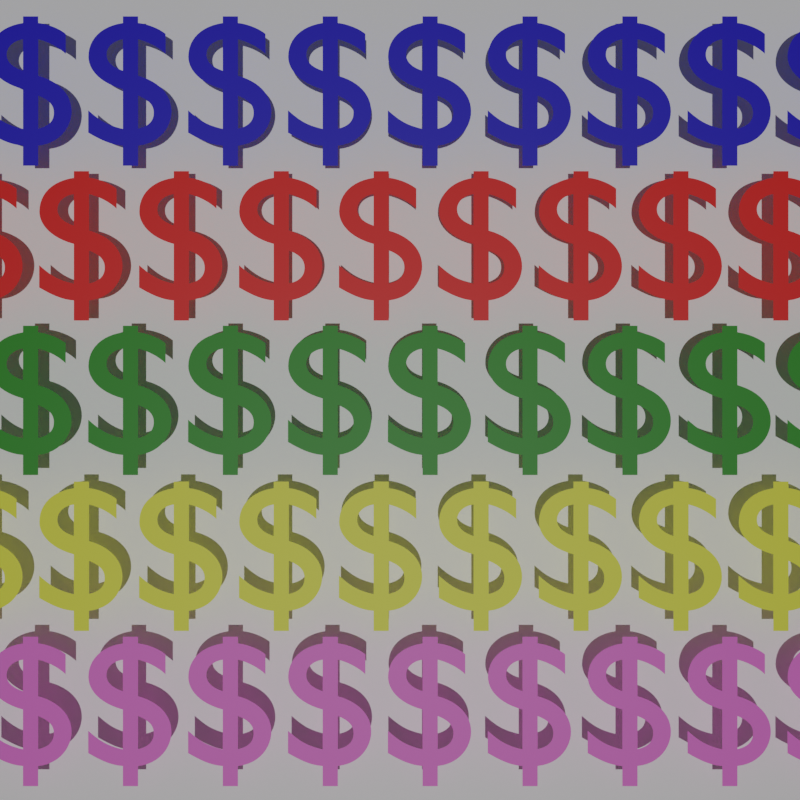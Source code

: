 # Source: money.blend  (saved by Blender 2.82.7; exported with 4.5.12 LTS)
import bpy
from mathutils import Matrix  # noqa: F401  (used for matrix-valued properties, if any)

bpy.ops.wm.read_factory_settings(use_empty=True)
scene = bpy.context.scene
scene.name = 'Scene'

# ---- collections
col_collection = bpy.data.collections.new('Collection'); scene.collection.children.link(col_collection)

# ---- materials (node trees are filled in below, after node groups)
mat_material_006 = bpy.data.materials.new('Material.006')
mat_material_006.use_transparent_shadow = False
mat_material_001 = bpy.data.materials.new('Material.001')
mat_material_001.use_transparent_shadow = False
mat_material_002 = bpy.data.materials.new('Material.002')
mat_material_002.use_transparent_shadow = False
mat_material_005 = bpy.data.materials.new('Material.005')
mat_material_005.use_transparent_shadow = False
mat_material_003 = bpy.data.materials.new('Material.003')
mat_material_003.use_transparent_shadow = False
mat_material_004 = bpy.data.materials.new('Material.004')
mat_material_004.use_transparent_shadow = False

# ---- material node trees
mat_material_006.use_nodes = True; mat_material_006.node_tree.nodes.clear()
_N = mat_material_006.node_tree.nodes; _L = mat_material_006.node_tree.links
n0 = _N.new('ShaderNodeOutputMaterial'); n0.name = 'Material Output'; n0.location = (300, 300)
n1 = _N.new('ShaderNodeBsdfPrincipled'); n1.name = 'Principled BSDF'; n1.location = (10, 300)
n1.distribution = 'GGX'
n1.subsurface_method = 'BURLEY'
n1.inputs[0].default_value = (1.0, 1.0, 1.0, 1.0)
n1.inputs[3].default_value = 1.45
n1.inputs[27].default_value = (0.0, 0.0, 0.0, 1.0)
n1.inputs[28].default_value = 1.0
_L.new(n1.outputs[0], n0.inputs[0])
n0.is_active_output = True
mat_material_001.use_nodes = True; mat_material_001.node_tree.nodes.clear()
_N = mat_material_001.node_tree.nodes; _L = mat_material_001.node_tree.links
n0 = _N.new('ShaderNodeOutputMaterial'); n0.name = 'Material Output'; n0.location = (300, 300)
n1 = _N.new('ShaderNodeBsdfPrincipled'); n1.name = 'Principled BSDF'; n1.location = (10, 300)
n1.distribution = 'GGX'
n1.subsurface_method = 'BURLEY'
n1.inputs[0].default_value = (0.01209, 0.281, 0.0, 1.0)
n1.inputs[3].default_value = 1.45
n1.inputs[27].default_value = (0.0, 0.0, 0.0, 1.0)
n1.inputs[28].default_value = 1.0
_L.new(n1.outputs[0], n0.inputs[0])
n0.is_active_output = True
mat_material_002.use_nodes = True; mat_material_002.node_tree.nodes.clear()
_N = mat_material_002.node_tree.nodes; _L = mat_material_002.node_tree.links
n0 = _N.new('ShaderNodeOutputMaterial'); n0.name = 'Material Output'; n0.location = (300, 300)
n1 = _N.new('ShaderNodeBsdfPrincipled'); n1.name = 'Principled BSDF'; n1.location = (10, 300)
n1.distribution = 'GGX'
n1.subsurface_method = 'BURLEY'
n1.inputs[0].default_value = (0.9822, 1.0, 0.05737, 1.0)
n1.inputs[3].default_value = 1.45
n1.inputs[27].default_value = (0.0, 0.0, 0.0, 1.0)
n1.inputs[28].default_value = 1.0
_L.new(n1.outputs[0], n0.inputs[0])
n0.is_active_output = True
mat_material_005.use_nodes = True; mat_material_005.node_tree.nodes.clear()
_N = mat_material_005.node_tree.nodes; _L = mat_material_005.node_tree.links
n0 = _N.new('ShaderNodeOutputMaterial'); n0.name = 'Material Output'; n0.location = (300, 300)
n1 = _N.new('ShaderNodeBsdfPrincipled'); n1.name = 'Principled BSDF'; n1.location = (10, 300)
n1.distribution = 'GGX'
n1.subsurface_method = 'BURLEY'
n1.inputs[0].default_value = (1.0, 0.1722, 0.7854, 1.0)
n1.inputs[3].default_value = 1.45
n1.inputs[27].default_value = (0.0, 0.0, 0.0, 1.0)
n1.inputs[28].default_value = 1.0
_L.new(n1.outputs[0], n0.inputs[0])
n0.is_active_output = True
mat_material_003.use_nodes = True; mat_material_003.node_tree.nodes.clear()
_N = mat_material_003.node_tree.nodes; _L = mat_material_003.node_tree.links
n0 = _N.new('ShaderNodeOutputMaterial'); n0.name = 'Material Output'; n0.location = (300, 300)
n1 = _N.new('ShaderNodeBsdfPrincipled'); n1.name = 'Principled BSDF'; n1.location = (10, 300)
n1.distribution = 'GGX'
n1.subsurface_method = 'BURLEY'
n1.inputs[0].default_value = (1.0, 0.002808, 0.0, 1.0)
n1.inputs[3].default_value = 1.45
n1.inputs[27].default_value = (0.0, 0.0, 0.0, 1.0)
n1.inputs[28].default_value = 1.0
_L.new(n1.outputs[0], n0.inputs[0])
n0.is_active_output = True
mat_material_004.use_nodes = True; mat_material_004.node_tree.nodes.clear()
_N = mat_material_004.node_tree.nodes; _L = mat_material_004.node_tree.links
n0 = _N.new('ShaderNodeOutputMaterial'); n0.name = 'Material Output'; n0.location = (300, 300)
n1 = _N.new('ShaderNodeBsdfPrincipled'); n1.name = 'Principled BSDF'; n1.location = (10, 300)
n1.distribution = 'GGX'
n1.subsurface_method = 'BURLEY'
n1.inputs[0].default_value = (0.007137, 0.0, 0.6383, 1.0)
n1.inputs[3].default_value = 1.45
n1.inputs[27].default_value = (0.0, 0.0, 0.0, 1.0)
n1.inputs[28].default_value = 1.0
_L.new(n1.outputs[0], n0.inputs[0])
n0.is_active_output = True

# ---- world
world_world = bpy.data.worlds.new('World'); scene.world = world_world
world_world.use_nodes = True; world_world.node_tree.nodes.clear()
_N = world_world.node_tree.nodes; _L = world_world.node_tree.links
n0 = _N.new('ShaderNodeOutputWorld'); n0.name = 'World Output'; n0.location = (300, 300)
n1 = _N.new('ShaderNodeBackground'); n1.name = 'Background'; n1.location = (10, 300)
n1.inputs[0].default_value = (0.05088, 0.05088, 0.05088, 1.0)
_L.new(n1.outputs[0], n0.inputs[0])
n0.is_active_output = True
world_world.color = (0.05088, 0.05088, 0.05088)
world_world.use_sun_shadow = False
world_world.sun_shadow_jitter_overblur = 0.0

# ---- cameras
cam_camera_001 = bpy.data.cameras.new('Camera.001')

# ---- lights
light_sun = bpy.data.lights.new('Sun', 'SUN')
light_sun.transmission_factor = 0.0
light_sun.energy = 1.0
light_sun.shadow_soft_size = 0.125

# ---- meshes
me_plane = bpy.data.meshes.new('Plane')
me_plane.from_pydata([(-1.0, -1.0, 0.0), (1.0, -1.0, 0.0), (-1.0, 1.0, 0.0), (1.0, 1.0, 0.0)], [], [(0, 1, 3, 2)])
_uv = me_plane.uv_layers.new(name='UVMap')
_uv.uv.foreach_set('vector', [0.0, 0.0, 1.0, 0.0, 1.0, 1.0, 0.0, 1.0])
me_plane.materials.append(mat_material_006)
me_plane.use_remesh_fix_poles = True
me_plane.use_remesh_preserve_attributes = False
me_plane.use_mirror_vertex_groups = False
me_plane.update()
me_text = bpy.data.meshes.new('Text')
me_text.from_pydata([(0.1941, 0.2698, 0.0), (0.1843, 0.2774, 0.0), (0.1734, 0.2847, 0.0), (0.1616, 0.2916, 0.0), (0.149, 0.298, 0.0), (0.136, 0.304, 0.0), (0.1226, 0.3094, 0.0), (0.1091, 0.3143, 0.0), (0.09552, 0.3186, 0.0), (0.08218, 0.3223, 0.0), (0.06921, 0.3252, 0.0), (0.05679, 0.3274, 0.0), (0.04511, 0.3288, 0.0), (0.04511, 0.3648, 0.0), (-0.03689, 0.3648, 0.0), (-0.03689, 0.3288, 0.0), (-0.06493, 0.3235, 0.0), (-0.09101, 0.3161, 0.0), (-0.115, 0.3067, 0.0), (-0.1369, 0.2954, 0.0), (-0.1566, 0.2822, 0.0), (-0.1739, 0.2673, 0.0), (-0.1888, 0.2508, 0.0), (-0.2012, 0.2326, 0.0), (-0.211, 0.2129, 0.0), (-0.2181, 0.1919, 0.0), (-0.2224, 0.1695, 0.0), (-0.2239, 0.1458, 0.0), (-0.2227, 0.129, 0.0), (-0.2189, 0.112, 0.0), (-0.2127, 0.095, 0.0), (-0.2038, 0.07823, 0.0), (-0.1924, 0.06183, 0.0), (-0.1784, 0.04595, 0.0), (-0.1617, 0.03076, 0.0), (-0.1423, 0.01642, 0.0), (-0.1201, 0.003089, 0.0), (-0.09518, -0.009061, 0.0), (-0.06745, -0.01987, 0.0), (-0.03689, -0.02918, 0.0), (-0.03689, -0.2452, 0.0), (-0.05743, -0.2401, 0.0), (-0.07623, -0.2347, 0.0), (-0.09354, -0.229, 0.0), (-0.1096, -0.2228, 0.0), (-0.1247, -0.216, 0.0), (-0.1391, -0.2086, 0.0), (-0.1531, -0.2003, 0.0), (-0.1668, -0.1913, 0.0), (-0.1806, -0.1812, 0.0), (-0.1947, -0.1701, 0.0), (-0.2094, -0.1578, 0.0), (-0.2249, -0.1442, 0.0), (-0.2249, -0.2652, 0.0), (-0.2094, -0.274, 0.0), (-0.1941, -0.2826, 0.0), (-0.1788, -0.2907, 0.0), (-0.1635, -0.2984, 0.0), (-0.1482, -0.3056, 0.0), (-0.1328, -0.3122, 0.0), (-0.1173, -0.3181, 0.0), (-0.1016, -0.3233, 0.0), (-0.08581, -0.3276, 0.0), (-0.06977, -0.3311, 0.0), (-0.05347, -0.3336, 0.0), (-0.03689, -0.3352, 0.0), (-0.03689, -0.4442, 0.0), (0.04511, -0.4442, 0.0), (0.04511, -0.3352, 0.0), (0.07451, -0.3303, 0.0), (0.1012, -0.3224, 0.0), (0.1253, -0.3118, 0.0), (0.1467, -0.2988, 0.0), (0.1655, -0.2838, 0.0), (0.1817, -0.2671, 0.0), (0.1954, -0.249, 0.0), (0.2065, -0.2299, 0.0), (0.2151, -0.2102, 0.0), (0.2212, -0.1901, 0.0), (0.2249, -0.17, 0.0), (0.2261, -0.1502, 0.0), (0.2247, -0.1281, 0.0), (0.2206, -0.1068, 0.0), (0.2139, -0.08641, 0.0), (0.2045, -0.06703, 0.0), (0.1927, -0.04872, 0.0), (0.1784, -0.03155, 0.0), (0.1617, -0.01562, 0.0), (0.1427, -0.0009914, 0.0), (0.1215, 0.01225, 0.0), (0.09811, 0.02401, 0.0), (0.07262, 0.03423, 0.0), (0.04511, 0.04282, 0.0), (0.04511, 0.2408, 0.0), (0.0583, 0.2374, 0.0), (0.07178, 0.2332, 0.0), (0.08541, 0.2283, 0.0), (0.09908, 0.2228, 0.0), (0.1126, 0.2166, 0.0), (0.126, 0.2099, 0.0), (0.139, 0.2028, 0.0), (0.1515, 0.1952, 0.0), (0.1634, 0.1872, 0.0), (0.1745, 0.179, 0.0), (0.1848, 0.1705, 0.0), (0.1941, 0.1618, 0.0), (-0.03689, 0.06982, 0.0), (-0.05166, 0.07524, 0.0), (-0.06501, 0.081, 0.0), (-0.07695, 0.0871, 0.0), (-0.08751, 0.09356, 0.0), (-0.09673, 0.1004, 0.0), (-0.1046, 0.1076, 0.0), (-0.1112, 0.1151, 0.0), (-0.1166, 0.1231, 0.0), (-0.1207, 0.1314, 0.0), (-0.1236, 0.1401, 0.0), (-0.1253, 0.1493, 0.0), (-0.1259, 0.1588, 0.0), (-0.1251, 0.1689, 0.0), (-0.1229, 0.1786, 0.0), (-0.1193, 0.1879, 0.0), (-0.1144, 0.1967, 0.0), (-0.1082, 0.205, 0.0), (-0.1009, 0.2126, 0.0), (-0.09248, 0.2195, 0.0), (-0.08307, 0.2256, 0.0), (-0.07273, 0.2308, 0.0), (-0.06153, 0.2352, 0.0), (-0.04956, 0.2385, 0.0), (-0.03689, 0.2408, 0.0), (0.04511, -0.06418, 0.0), (0.05981, -0.07049, 0.0), (0.07294, -0.07697, 0.0), (0.08455, -0.08365, 0.0), (0.09471, -0.09055, 0.0), (0.1035, -0.09771, 0.0), (0.1109, -0.1052, 0.0), (0.117, -0.113, 0.0), (0.1219, -0.1211, 0.0), (0.1256, -0.1297, 0.0), (0.1281, -0.1387, 0.0), (0.1296, -0.1482, 0.0), (0.1301, -0.1582, 0.0), (0.1295, -0.1691, 0.0), (0.1277, -0.1793, 0.0), (0.1247, -0.1888, 0.0), (0.1205, -0.1976, 0.0), (0.1152, -0.2057, 0.0), (0.1086, -0.2132, 0.0), (0.1009, -0.22, 0.0), (0.09204, -0.2261, 0.0), (0.08202, -0.2316, 0.0), (0.07086, -0.2364, 0.0), (0.05855, -0.2406, 0.0), (0.04511, -0.2442, 0.0)], [], [(15, 13, 14), (15, 12, 13), (16, 12, 15), (16, 11, 12), (16, 10, 11), (16, 9, 10), (17, 9, 16), (17, 8, 9), (17, 7, 8), (18, 7, 17), (18, 6, 7), (18, 5, 6), (19, 5, 18), (19, 4, 5), (19, 3, 4), (20, 3, 19), (20, 2, 3), (20, 1, 2), (21, 1, 20), (21, 0, 1), (21, 93, 0), (93, 94, 0), (94, 95, 0), (95, 96, 0), (96, 97, 0), (97, 98, 0), (98, 99, 0), (99, 100, 0), (100, 101, 0), (101, 102, 0), (102, 103, 0), (103, 104, 0), (104, 105, 0), (22, 93, 21), (23, 130, 22), (130, 93, 22), (23, 129, 130), (106, 93, 130), (106, 92, 93), (23, 128, 129), (23, 127, 128), (24, 127, 23), (24, 126, 127), (24, 125, 126), (24, 124, 125), (25, 124, 24), (25, 123, 124), (25, 122, 123), (25, 121, 122), (26, 121, 25), (26, 120, 121), (26, 119, 120), (27, 119, 26), (27, 118, 119), (27, 117, 118), (27, 116, 117), (28, 116, 27), (28, 115, 116), (28, 114, 115), (29, 114, 28), (29, 113, 114), (29, 112, 113), (30, 112, 29), (30, 111, 112), (30, 110, 111), (31, 110, 30), (31, 109, 110), (31, 108, 109), (31, 107, 108), (32, 107, 31), (32, 106, 107), (32, 92, 106), (33, 92, 32), (34, 92, 33), (34, 91, 92), (34, 90, 91), (35, 90, 34), (35, 89, 90), (36, 89, 35), (36, 88, 89), (37, 88, 36), (37, 87, 88), (38, 87, 37), (38, 86, 87), (39, 86, 38), (40, 131, 39), (131, 86, 39), (131, 85, 86), (131, 84, 85), (40, 155, 131), (132, 84, 131), (132, 83, 84), (133, 83, 132), (134, 83, 133), (135, 83, 134), (135, 82, 83), (136, 82, 135), (137, 82, 136), (138, 82, 137), (138, 81, 82), (139, 81, 138), (140, 81, 139), (140, 80, 81), (141, 80, 140), (142, 80, 141), (53, 51, 52), (143, 80, 142), (143, 79, 80), (53, 50, 51), (144, 79, 143), (145, 79, 144), (145, 78, 79), (53, 49, 50), (146, 78, 145), (53, 48, 49), (147, 78, 146), (147, 77, 78), (53, 47, 48), (148, 77, 147), (53, 46, 47), (149, 77, 148), (53, 45, 46), (149, 76, 77), (150, 76, 149), (53, 44, 45), (151, 76, 150), (53, 43, 44), (152, 76, 151), (53, 42, 43), (152, 75, 76), (153, 75, 152), (53, 41, 42), (154, 75, 153), (53, 40, 41), (155, 75, 154), (40, 75, 155), (53, 75, 40), (53, 74, 75), (54, 74, 53), (54, 73, 74), (55, 73, 54), (56, 73, 55), (56, 72, 73), (57, 72, 56), (58, 72, 57), (58, 71, 72), (59, 71, 58), (59, 70, 71), (60, 70, 59), (61, 70, 60), (61, 69, 70), (62, 69, 61), (63, 69, 62), (63, 68, 69), (64, 68, 63), (65, 68, 64), (66, 68, 65), (66, 67, 68)])
_uv = me_text.uv_layers.new(name='UVMap')
_uv.uv.foreach_set('vector', [0.09677, 0.0, 0.08387, 0.0, 0.09032, 0.0, 0.09677, 0.0, 0.07742, 0.0, 0.08387, 0.0, 0.1032, 0.0, 0.07742, 0.0, 0.09677, 0.0, 0.1032, 0.0, 0.07097, 0.0, 0.07742, 0.0, 0.1032, 0.0, 0.06452, 0.0, 0.07097, 0.0, 0.1032, 0.0, 0.05806, 0.0, 0.06452, 0.0, 0.1097, 0.0, 0.05806, 0.0, 0.1032, 0.0, 0.1097, 0.0, 0.05161, 0.0, 0.05806, 0.0, 0.1097, 0.0, 0.04516, 0.0, 0.05161, 0.0, 0.1161, 0.0, 0.04516, 0.0, 0.1097, 0.0, 0.1161, 0.0, 0.03871, 0.0, 0.04516, 0.0, 0.1161, 0.0, 0.03226, 0.0, 0.03871, 0.0, 0.1226, 0.0, 0.03226, 0.0, 0.1161, 0.0, 0.1226, 0.0, 0.02581, 0.0, 0.03226, 0.0, 0.1226, 0.0, 0.01935, 0.0, 0.02581, 0.0, 0.129, 0.0, 0.01935, 0.0, 0.1226, 0.0, 0.129, 0.0, 0.0129, 0.0, 0.01935, 0.0, 0.129, 0.0, 0.006452, 0.0, 0.0129, 0.0, 0.1355, 0.0, 0.006452, 0.0, 0.129, 0.0, 0.1355, 0.0, 0.0, 0.0, 0.006452, 0.0, 0.1355, 0.0, 0.6, 0.0, 0.0, 0.0, 0.6, 0.0, 0.6065, 0.0, 0.0, 0.0, 0.6065, 0.0, 0.6129, 0.0, 0.0, 0.0, 0.6129, 0.0, 0.6194, 0.0, 0.0, 0.0, 0.6194, 0.0, 0.6258, 0.0, 0.0, 0.0, 0.6258, 0.0, 0.6323, 0.0, 0.0, 0.0, 0.6323, 0.0, 0.6387, 0.0, 0.0, 0.0, 0.6387, 0.0, 0.6452, 0.0, 0.0, 0.0, 0.6452, 0.0, 0.6516, 0.0, 0.0, 0.0, 0.6516, 0.0, 0.6581, 0.0, 0.0, 0.0, 0.6581, 0.0, 0.6645, 0.0, 0.0, 0.0, 0.6645, 0.0, 0.671, 0.0, 0.0, 0.0, 0.671, 0.0, 0.6774, 0.0, 0.0, 0.0, 0.1419, 0.0, 0.6, 0.0, 0.1355, 0.0, 0.1484, 0.0, 0.8387, 0.0, 0.1419, 0.0, 0.8387, 0.0, 0.6, 0.0, 0.1419, 0.0, 0.1484, 0.0, 0.8323, 0.0, 0.8387, 0.0, 0.6839, 0.0, 0.6, 0.0, 0.8387, 0.0, 0.6839, 0.0, 0.5935, 0.0, 0.6, 0.0, 0.1484, 0.0, 0.8258, 0.0, 0.8323, 0.0, 0.1484, 0.0, 0.8194, 0.0, 0.8258, 0.0, 0.1548, 0.0, 0.8194, 0.0, 0.1484, 0.0, 0.1548, 0.0, 0.8129, 0.0, 0.8194, 0.0, 0.1548, 0.0, 0.8065, 0.0, 0.8129, 0.0, 0.1548, 0.0, 0.8, 0.0, 0.8065, 0.0, 0.1613, 0.0, 0.8, 0.0, 0.1548, 0.0, 0.1613, 0.0, 0.7935, 0.0, 0.8, 0.0, 0.1613, 0.0, 0.7871, 0.0, 0.7935, 0.0, 0.1613, 0.0, 0.7806, 0.0, 0.7871, 0.0, 0.1677, 0.0, 0.7806, 0.0, 0.1613, 0.0, 0.1677, 0.0, 0.7742, 0.0, 0.7806, 0.0, 0.1677, 0.0, 0.7677, 0.0, 0.7742, 0.0, 0.1742, 0.0, 0.7677, 0.0, 0.1677, 0.0, 0.1742, 0.0, 0.7613, 0.0, 0.7677, 0.0, 0.1742, 0.0, 0.7548, 0.0, 0.7613, 0.0, 0.1742, 0.0, 0.7484, 0.0, 0.7548, 0.0, 0.1806, 0.0, 0.7484, 0.0, 0.1742, 0.0, 0.1806, 0.0, 0.7419, 0.0, 0.7484, 0.0, 0.1806, 0.0, 0.7355, 0.0, 0.7419, 0.0, 0.1871, 0.0, 0.7355, 0.0, 0.1806, 0.0, 0.1871, 0.0, 0.729, 0.0, 0.7355, 0.0, 0.1871, 0.0, 0.7226, 0.0, 0.729, 0.0, 0.1935, 0.0, 0.7226, 0.0, 0.1871, 0.0, 0.1935, 0.0, 0.7161, 0.0, 0.7226, 0.0, 0.1935, 0.0, 0.7097, 0.0, 0.7161, 0.0, 0.2, 0.0, 0.7097, 0.0, 0.1935, 0.0, 0.2, 0.0, 0.7032, 0.0, 0.7097, 0.0, 0.2, 0.0, 0.6968, 0.0, 0.7032, 0.0, 0.2, 0.0, 0.6903, 0.0, 0.6968, 0.0, 0.2065, 0.0, 0.6903, 0.0, 0.2, 0.0, 0.2065, 0.0, 0.6839, 0.0, 0.6903, 0.0, 0.2065, 0.0, 0.5935, 0.0, 0.6839, 0.0, 0.2129, 0.0, 0.5935, 0.0, 0.2065, 0.0, 0.2194, 0.0, 0.5935, 0.0, 0.2129, 0.0, 0.2194, 0.0, 0.5871, 0.0, 0.5935, 0.0, 0.2194, 0.0, 0.5806, 0.0, 0.5871, 0.0, 0.2258, 0.0, 0.5806, 0.0, 0.2194, 0.0, 0.2258, 0.0, 0.5742, 0.0, 0.5806, 0.0, 0.2323, 0.0, 0.5742, 0.0, 0.2258, 0.0, 0.2323, 0.0, 0.5677, 0.0, 0.5742, 0.0, 0.2387, 0.0, 0.5677, 0.0, 0.2323, 0.0, 0.2387, 0.0, 0.5613, 0.0, 0.5677, 0.0, 0.2452, 0.0, 0.5613, 0.0, 0.2387, 0.0, 0.2452, 0.0, 0.5548, 0.0, 0.5613, 0.0, 0.2516, 0.0, 0.5548, 0.0, 0.2452, 0.0, 0.2581, 0.0, 0.8452, 0.0, 0.2516, 0.0, 0.8452, 0.0, 0.5548, 0.0, 0.2516, 0.0, 0.8452, 0.0, 0.5484, 0.0, 0.5548, 0.0, 0.8452, 0.0, 0.5419, 0.0, 0.5484, 0.0, 0.2581, 0.0, 1.0, 0.0, 0.8452, 0.0, 0.8516, 0.0, 0.5419, 0.0, 0.8452, 0.0, 0.8516, 0.0, 0.5355, 0.0, 0.5419, 0.0, 0.8581, 0.0, 0.5355, 0.0, 0.8516, 0.0, 0.8645, 0.0, 0.5355, 0.0, 0.8581, 0.0, 0.871, 0.0, 0.5355, 0.0, 0.8645, 0.0, 0.871, 0.0, 0.529, 0.0, 0.5355, 0.0, 0.8774, 0.0, 0.529, 0.0, 0.871, 0.0, 0.8839, 0.0, 0.529, 0.0, 0.8774, 0.0, 0.8903, 0.0, 0.529, 0.0, 0.8839, 0.0, 0.8903, 0.0, 0.5226, 0.0, 0.529, 0.0, 0.8968, 0.0, 0.5226, 0.0, 0.8903, 0.0, 0.9032, 0.0, 0.5226, 0.0, 0.8968, 0.0, 0.9032, 0.0, 0.5161, 0.0, 0.5226, 0.0, 0.9097, 0.0, 0.5161, 0.0, 0.9032, 0.0, 0.9161, 0.0, 0.5161, 0.0, 0.9097, 0.0, 0.3419, 0.0, 0.329, 0.0, 0.3355, 0.0, 0.9226, 0.0, 0.5161, 0.0, 0.9161, 0.0, 0.9226, 0.0, 0.5097, 0.0, 0.5161, 0.0, 0.3419, 0.0, 0.3226, 0.0, 0.329, 0.0, 0.929, 0.0, 0.5097, 0.0, 0.9226, 0.0, 0.9355, 0.0, 0.5097, 0.0, 0.929, 0.0, 0.9355, 0.0, 0.5032, 0.0, 0.5097, 0.0, 0.3419, 0.0, 0.3161, 0.0, 0.3226, 0.0, 0.9419, 0.0, 0.5032, 0.0, 0.9355, 0.0, 0.3419, 0.0, 0.3097, 0.0, 0.3161, 0.0, 0.9484, 0.0, 0.5032, 0.0, 0.9419, 0.0, 0.9484, 0.0, 0.4968, 0.0, 0.5032, 0.0, 0.3419, 0.0, 0.3032, 0.0, 0.3097, 0.0, 0.9548, 0.0, 0.4968, 0.0, 0.9484, 0.0, 0.3419, 0.0, 0.2968, 0.0, 0.3032, 0.0, 0.9613, 0.0, 0.4968, 0.0, 0.9548, 0.0, 0.3419, 0.0, 0.2903, 0.0, 0.2968, 0.0, 0.9613, 0.0, 0.4903, 0.0, 0.4968, 0.0, 0.9677, 0.0, 0.4903, 0.0, 0.9613, 0.0, 0.3419, 0.0, 0.2839, 0.0, 0.2903, 0.0, 0.9742, 0.0, 0.4903, 0.0, 0.9677, 0.0, 0.3419, 0.0, 0.2774, 0.0, 0.2839, 0.0, 0.9806, 0.0, 0.4903, 0.0, 0.9742, 0.0, 0.3419, 0.0, 0.271, 0.0, 0.2774, 0.0, 0.9806, 0.0, 0.4839, 0.0, 0.4903, 0.0, 0.9871, 0.0, 0.4839, 0.0, 0.9806, 0.0, 0.3419, 0.0, 0.2645, 0.0, 0.271, 0.0, 0.9935, 0.0, 0.4839, 0.0, 0.9871, 0.0, 0.3419, 0.0, 0.2581, 0.0, 0.2645, 0.0, 1.0, 0.0, 0.4839, 0.0, 0.9935, 0.0, 0.2581, 0.0, 0.4839, 0.0, 1.0, 0.0, 0.3419, 0.0, 0.4839, 0.0, 0.2581, 0.0, 0.3419, 0.0, 0.4774, 0.0, 0.4839, 0.0, 0.3484, 0.0, 0.4774, 0.0, 0.3419, 0.0, 0.3484, 0.0, 0.471, 0.0, 0.4774, 0.0, 0.3548, 0.0, 0.471, 0.0, 0.3484, 0.0, 0.3613, 0.0, 0.471, 0.0, 0.3548, 0.0, 0.3613, 0.0, 0.4645, 0.0, 0.471, 0.0, 0.3677, 0.0, 0.4645, 0.0, 0.3613, 0.0, 0.3742, 0.0, 0.4645, 0.0, 0.3677, 0.0, 0.3742, 0.0, 0.4581, 0.0, 0.4645, 0.0, 0.3806, 0.0, 0.4581, 0.0, 0.3742, 0.0, 0.3806, 0.0, 0.4516, 0.0, 0.4581, 0.0, 0.3871, 0.0, 0.4516, 0.0, 0.3806, 0.0, 0.3935, 0.0, 0.4516, 0.0, 0.3871, 0.0, 0.3935, 0.0, 0.4452, 0.0, 0.4516, 0.0, 0.4, 0.0, 0.4452, 0.0, 0.3935, 0.0, 0.4065, 0.0, 0.4452, 0.0, 0.4, 0.0, 0.4065, 0.0, 0.4387, 0.0, 0.4452, 0.0, 0.4129, 0.0, 0.4387, 0.0, 0.4065, 0.0, 0.4194, 0.0, 0.4387, 0.0, 0.4129, 0.0, 0.4258, 0.0, 0.4387, 0.0, 0.4194, 0.0, 0.4258, 0.0, 0.4323, 0.0, 0.4387, 0.0])
me_text.materials.append(mat_material_001)
me_text.use_remesh_fix_poles = True
me_text.use_remesh_preserve_attributes = False
me_text.use_mirror_vertex_groups = False
me_text.update()
me_text_001 = bpy.data.meshes.new('Text.001')
me_text_001.from_pydata([(0.1941, 0.2698, 0.0), (0.1843, 0.2774, 0.0), (0.1734, 0.2847, 0.0), (0.1616, 0.2916, 0.0), (0.149, 0.298, 0.0), (0.136, 0.304, 0.0), (0.1226, 0.3094, 0.0), (0.1091, 0.3143, 0.0), (0.09552, 0.3186, 0.0), (0.08218, 0.3223, 0.0), (0.06921, 0.3252, 0.0), (0.05679, 0.3274, 0.0), (0.04511, 0.3288, 0.0), (0.04511, 0.3648, 0.0), (-0.03689, 0.3648, 0.0), (-0.03689, 0.3288, 0.0), (-0.06493, 0.3235, 0.0), (-0.09101, 0.3161, 0.0), (-0.115, 0.3067, 0.0), (-0.1369, 0.2954, 0.0), (-0.1566, 0.2822, 0.0), (-0.1739, 0.2673, 0.0), (-0.1888, 0.2508, 0.0), (-0.2012, 0.2326, 0.0), (-0.211, 0.2129, 0.0), (-0.2181, 0.1919, 0.0), (-0.2224, 0.1695, 0.0), (-0.2239, 0.1458, 0.0), (-0.2227, 0.129, 0.0), (-0.2189, 0.112, 0.0), (-0.2127, 0.095, 0.0), (-0.2038, 0.07823, 0.0), (-0.1924, 0.06183, 0.0), (-0.1784, 0.04595, 0.0), (-0.1617, 0.03076, 0.0), (-0.1423, 0.01642, 0.0), (-0.1201, 0.003089, 0.0), (-0.09518, -0.009061, 0.0), (-0.06745, -0.01987, 0.0), (-0.03689, -0.02918, 0.0), (-0.03689, -0.2452, 0.0), (-0.05743, -0.2401, 0.0), (-0.07623, -0.2347, 0.0), (-0.09354, -0.229, 0.0), (-0.1096, -0.2228, 0.0), (-0.1247, -0.216, 0.0), (-0.1391, -0.2086, 0.0), (-0.1531, -0.2003, 0.0), (-0.1668, -0.1913, 0.0), (-0.1806, -0.1812, 0.0), (-0.1947, -0.1701, 0.0), (-0.2094, -0.1578, 0.0), (-0.2249, -0.1442, 0.0), (-0.2249, -0.2652, 0.0), (-0.2094, -0.274, 0.0), (-0.1941, -0.2826, 0.0), (-0.1788, -0.2907, 0.0), (-0.1635, -0.2984, 0.0), (-0.1482, -0.3056, 0.0), (-0.1328, -0.3122, 0.0), (-0.1173, -0.3181, 0.0), (-0.1016, -0.3233, 0.0), (-0.08581, -0.3276, 0.0), (-0.06977, -0.3311, 0.0), (-0.05347, -0.3336, 0.0), (-0.03689, -0.3352, 0.0), (-0.03689, -0.4442, 0.0), (0.04511, -0.4442, 0.0), (0.04511, -0.3352, 0.0), (0.07451, -0.3303, 0.0), (0.1012, -0.3224, 0.0), (0.1253, -0.3118, 0.0), (0.1467, -0.2988, 0.0), (0.1655, -0.2838, 0.0), (0.1817, -0.2671, 0.0), (0.1954, -0.249, 0.0), (0.2065, -0.2299, 0.0), (0.2151, -0.2102, 0.0), (0.2212, -0.1901, 0.0), (0.2249, -0.17, 0.0), (0.2261, -0.1502, 0.0), (0.2247, -0.1281, 0.0), (0.2206, -0.1068, 0.0), (0.2139, -0.08641, 0.0), (0.2045, -0.06703, 0.0), (0.1927, -0.04872, 0.0), (0.1784, -0.03155, 0.0), (0.1617, -0.01562, 0.0), (0.1427, -0.0009914, 0.0), (0.1215, 0.01225, 0.0), (0.09811, 0.02401, 0.0), (0.07262, 0.03423, 0.0), (0.04511, 0.04282, 0.0), (0.04511, 0.2408, 0.0), (0.0583, 0.2374, 0.0), (0.07178, 0.2332, 0.0), (0.08541, 0.2283, 0.0), (0.09908, 0.2228, 0.0), (0.1126, 0.2166, 0.0), (0.126, 0.2099, 0.0), (0.139, 0.2028, 0.0), (0.1515, 0.1952, 0.0), (0.1634, 0.1872, 0.0), (0.1745, 0.179, 0.0), (0.1848, 0.1705, 0.0), (0.1941, 0.1618, 0.0), (-0.03689, 0.06982, 0.0), (-0.05166, 0.07524, 0.0), (-0.06501, 0.081, 0.0), (-0.07695, 0.0871, 0.0), (-0.08751, 0.09356, 0.0), (-0.09673, 0.1004, 0.0), (-0.1046, 0.1076, 0.0), (-0.1112, 0.1151, 0.0), (-0.1166, 0.1231, 0.0), (-0.1207, 0.1314, 0.0), (-0.1236, 0.1401, 0.0), (-0.1253, 0.1493, 0.0), (-0.1259, 0.1588, 0.0), (-0.1251, 0.1689, 0.0), (-0.1229, 0.1786, 0.0), (-0.1193, 0.1879, 0.0), (-0.1144, 0.1967, 0.0), (-0.1082, 0.205, 0.0), (-0.1009, 0.2126, 0.0), (-0.09248, 0.2195, 0.0), (-0.08307, 0.2256, 0.0), (-0.07273, 0.2308, 0.0), (-0.06153, 0.2352, 0.0), (-0.04956, 0.2385, 0.0), (-0.03689, 0.2408, 0.0), (0.04511, -0.06418, 0.0), (0.05981, -0.07049, 0.0), (0.07294, -0.07697, 0.0), (0.08455, -0.08365, 0.0), (0.09471, -0.09055, 0.0), (0.1035, -0.09771, 0.0), (0.1109, -0.1052, 0.0), (0.117, -0.113, 0.0), (0.1219, -0.1211, 0.0), (0.1256, -0.1297, 0.0), (0.1281, -0.1387, 0.0), (0.1296, -0.1482, 0.0), (0.1301, -0.1582, 0.0), (0.1295, -0.1691, 0.0), (0.1277, -0.1793, 0.0), (0.1247, -0.1888, 0.0), (0.1205, -0.1976, 0.0), (0.1152, -0.2057, 0.0), (0.1086, -0.2132, 0.0), (0.1009, -0.22, 0.0), (0.09204, -0.2261, 0.0), (0.08202, -0.2316, 0.0), (0.07086, -0.2364, 0.0), (0.05855, -0.2406, 0.0), (0.04511, -0.2442, 0.0)], [], [(15, 13, 14), (15, 12, 13), (16, 12, 15), (16, 11, 12), (16, 10, 11), (16, 9, 10), (17, 9, 16), (17, 8, 9), (17, 7, 8), (18, 7, 17), (18, 6, 7), (18, 5, 6), (19, 5, 18), (19, 4, 5), (19, 3, 4), (20, 3, 19), (20, 2, 3), (20, 1, 2), (21, 1, 20), (21, 0, 1), (21, 93, 0), (93, 94, 0), (94, 95, 0), (95, 96, 0), (96, 97, 0), (97, 98, 0), (98, 99, 0), (99, 100, 0), (100, 101, 0), (101, 102, 0), (102, 103, 0), (103, 104, 0), (104, 105, 0), (22, 93, 21), (23, 130, 22), (130, 93, 22), (23, 129, 130), (106, 93, 130), (106, 92, 93), (23, 128, 129), (23, 127, 128), (24, 127, 23), (24, 126, 127), (24, 125, 126), (24, 124, 125), (25, 124, 24), (25, 123, 124), (25, 122, 123), (25, 121, 122), (26, 121, 25), (26, 120, 121), (26, 119, 120), (27, 119, 26), (27, 118, 119), (27, 117, 118), (27, 116, 117), (28, 116, 27), (28, 115, 116), (28, 114, 115), (29, 114, 28), (29, 113, 114), (29, 112, 113), (30, 112, 29), (30, 111, 112), (30, 110, 111), (31, 110, 30), (31, 109, 110), (31, 108, 109), (31, 107, 108), (32, 107, 31), (32, 106, 107), (32, 92, 106), (33, 92, 32), (34, 92, 33), (34, 91, 92), (34, 90, 91), (35, 90, 34), (35, 89, 90), (36, 89, 35), (36, 88, 89), (37, 88, 36), (37, 87, 88), (38, 87, 37), (38, 86, 87), (39, 86, 38), (40, 131, 39), (131, 86, 39), (131, 85, 86), (131, 84, 85), (40, 155, 131), (132, 84, 131), (132, 83, 84), (133, 83, 132), (134, 83, 133), (135, 83, 134), (135, 82, 83), (136, 82, 135), (137, 82, 136), (138, 82, 137), (138, 81, 82), (139, 81, 138), (140, 81, 139), (140, 80, 81), (141, 80, 140), (142, 80, 141), (53, 51, 52), (143, 80, 142), (143, 79, 80), (53, 50, 51), (144, 79, 143), (145, 79, 144), (145, 78, 79), (53, 49, 50), (146, 78, 145), (53, 48, 49), (147, 78, 146), (147, 77, 78), (53, 47, 48), (148, 77, 147), (53, 46, 47), (149, 77, 148), (53, 45, 46), (149, 76, 77), (150, 76, 149), (53, 44, 45), (151, 76, 150), (53, 43, 44), (152, 76, 151), (53, 42, 43), (152, 75, 76), (153, 75, 152), (53, 41, 42), (154, 75, 153), (53, 40, 41), (155, 75, 154), (40, 75, 155), (53, 75, 40), (53, 74, 75), (54, 74, 53), (54, 73, 74), (55, 73, 54), (56, 73, 55), (56, 72, 73), (57, 72, 56), (58, 72, 57), (58, 71, 72), (59, 71, 58), (59, 70, 71), (60, 70, 59), (61, 70, 60), (61, 69, 70), (62, 69, 61), (63, 69, 62), (63, 68, 69), (64, 68, 63), (65, 68, 64), (66, 68, 65), (66, 67, 68)])
_uv = me_text_001.uv_layers.new(name='UVMap')
_uv.uv.foreach_set('vector', [0.09677, 0.0, 0.08387, 0.0, 0.09032, 0.0, 0.09677, 0.0, 0.07742, 0.0, 0.08387, 0.0, 0.1032, 0.0, 0.07742, 0.0, 0.09677, 0.0, 0.1032, 0.0, 0.07097, 0.0, 0.07742, 0.0, 0.1032, 0.0, 0.06452, 0.0, 0.07097, 0.0, 0.1032, 0.0, 0.05806, 0.0, 0.06452, 0.0, 0.1097, 0.0, 0.05806, 0.0, 0.1032, 0.0, 0.1097, 0.0, 0.05161, 0.0, 0.05806, 0.0, 0.1097, 0.0, 0.04516, 0.0, 0.05161, 0.0, 0.1161, 0.0, 0.04516, 0.0, 0.1097, 0.0, 0.1161, 0.0, 0.03871, 0.0, 0.04516, 0.0, 0.1161, 0.0, 0.03226, 0.0, 0.03871, 0.0, 0.1226, 0.0, 0.03226, 0.0, 0.1161, 0.0, 0.1226, 0.0, 0.02581, 0.0, 0.03226, 0.0, 0.1226, 0.0, 0.01935, 0.0, 0.02581, 0.0, 0.129, 0.0, 0.01935, 0.0, 0.1226, 0.0, 0.129, 0.0, 0.0129, 0.0, 0.01935, 0.0, 0.129, 0.0, 0.006452, 0.0, 0.0129, 0.0, 0.1355, 0.0, 0.006452, 0.0, 0.129, 0.0, 0.1355, 0.0, 0.0, 0.0, 0.006452, 0.0, 0.1355, 0.0, 0.6, 0.0, 0.0, 0.0, 0.6, 0.0, 0.6065, 0.0, 0.0, 0.0, 0.6065, 0.0, 0.6129, 0.0, 0.0, 0.0, 0.6129, 0.0, 0.6194, 0.0, 0.0, 0.0, 0.6194, 0.0, 0.6258, 0.0, 0.0, 0.0, 0.6258, 0.0, 0.6323, 0.0, 0.0, 0.0, 0.6323, 0.0, 0.6387, 0.0, 0.0, 0.0, 0.6387, 0.0, 0.6452, 0.0, 0.0, 0.0, 0.6452, 0.0, 0.6516, 0.0, 0.0, 0.0, 0.6516, 0.0, 0.6581, 0.0, 0.0, 0.0, 0.6581, 0.0, 0.6645, 0.0, 0.0, 0.0, 0.6645, 0.0, 0.671, 0.0, 0.0, 0.0, 0.671, 0.0, 0.6774, 0.0, 0.0, 0.0, 0.1419, 0.0, 0.6, 0.0, 0.1355, 0.0, 0.1484, 0.0, 0.8387, 0.0, 0.1419, 0.0, 0.8387, 0.0, 0.6, 0.0, 0.1419, 0.0, 0.1484, 0.0, 0.8323, 0.0, 0.8387, 0.0, 0.6839, 0.0, 0.6, 0.0, 0.8387, 0.0, 0.6839, 0.0, 0.5935, 0.0, 0.6, 0.0, 0.1484, 0.0, 0.8258, 0.0, 0.8323, 0.0, 0.1484, 0.0, 0.8194, 0.0, 0.8258, 0.0, 0.1548, 0.0, 0.8194, 0.0, 0.1484, 0.0, 0.1548, 0.0, 0.8129, 0.0, 0.8194, 0.0, 0.1548, 0.0, 0.8065, 0.0, 0.8129, 0.0, 0.1548, 0.0, 0.8, 0.0, 0.8065, 0.0, 0.1613, 0.0, 0.8, 0.0, 0.1548, 0.0, 0.1613, 0.0, 0.7935, 0.0, 0.8, 0.0, 0.1613, 0.0, 0.7871, 0.0, 0.7935, 0.0, 0.1613, 0.0, 0.7806, 0.0, 0.7871, 0.0, 0.1677, 0.0, 0.7806, 0.0, 0.1613, 0.0, 0.1677, 0.0, 0.7742, 0.0, 0.7806, 0.0, 0.1677, 0.0, 0.7677, 0.0, 0.7742, 0.0, 0.1742, 0.0, 0.7677, 0.0, 0.1677, 0.0, 0.1742, 0.0, 0.7613, 0.0, 0.7677, 0.0, 0.1742, 0.0, 0.7548, 0.0, 0.7613, 0.0, 0.1742, 0.0, 0.7484, 0.0, 0.7548, 0.0, 0.1806, 0.0, 0.7484, 0.0, 0.1742, 0.0, 0.1806, 0.0, 0.7419, 0.0, 0.7484, 0.0, 0.1806, 0.0, 0.7355, 0.0, 0.7419, 0.0, 0.1871, 0.0, 0.7355, 0.0, 0.1806, 0.0, 0.1871, 0.0, 0.729, 0.0, 0.7355, 0.0, 0.1871, 0.0, 0.7226, 0.0, 0.729, 0.0, 0.1935, 0.0, 0.7226, 0.0, 0.1871, 0.0, 0.1935, 0.0, 0.7161, 0.0, 0.7226, 0.0, 0.1935, 0.0, 0.7097, 0.0, 0.7161, 0.0, 0.2, 0.0, 0.7097, 0.0, 0.1935, 0.0, 0.2, 0.0, 0.7032, 0.0, 0.7097, 0.0, 0.2, 0.0, 0.6968, 0.0, 0.7032, 0.0, 0.2, 0.0, 0.6903, 0.0, 0.6968, 0.0, 0.2065, 0.0, 0.6903, 0.0, 0.2, 0.0, 0.2065, 0.0, 0.6839, 0.0, 0.6903, 0.0, 0.2065, 0.0, 0.5935, 0.0, 0.6839, 0.0, 0.2129, 0.0, 0.5935, 0.0, 0.2065, 0.0, 0.2194, 0.0, 0.5935, 0.0, 0.2129, 0.0, 0.2194, 0.0, 0.5871, 0.0, 0.5935, 0.0, 0.2194, 0.0, 0.5806, 0.0, 0.5871, 0.0, 0.2258, 0.0, 0.5806, 0.0, 0.2194, 0.0, 0.2258, 0.0, 0.5742, 0.0, 0.5806, 0.0, 0.2323, 0.0, 0.5742, 0.0, 0.2258, 0.0, 0.2323, 0.0, 0.5677, 0.0, 0.5742, 0.0, 0.2387, 0.0, 0.5677, 0.0, 0.2323, 0.0, 0.2387, 0.0, 0.5613, 0.0, 0.5677, 0.0, 0.2452, 0.0, 0.5613, 0.0, 0.2387, 0.0, 0.2452, 0.0, 0.5548, 0.0, 0.5613, 0.0, 0.2516, 0.0, 0.5548, 0.0, 0.2452, 0.0, 0.2581, 0.0, 0.8452, 0.0, 0.2516, 0.0, 0.8452, 0.0, 0.5548, 0.0, 0.2516, 0.0, 0.8452, 0.0, 0.5484, 0.0, 0.5548, 0.0, 0.8452, 0.0, 0.5419, 0.0, 0.5484, 0.0, 0.2581, 0.0, 1.0, 0.0, 0.8452, 0.0, 0.8516, 0.0, 0.5419, 0.0, 0.8452, 0.0, 0.8516, 0.0, 0.5355, 0.0, 0.5419, 0.0, 0.8581, 0.0, 0.5355, 0.0, 0.8516, 0.0, 0.8645, 0.0, 0.5355, 0.0, 0.8581, 0.0, 0.871, 0.0, 0.5355, 0.0, 0.8645, 0.0, 0.871, 0.0, 0.529, 0.0, 0.5355, 0.0, 0.8774, 0.0, 0.529, 0.0, 0.871, 0.0, 0.8839, 0.0, 0.529, 0.0, 0.8774, 0.0, 0.8903, 0.0, 0.529, 0.0, 0.8839, 0.0, 0.8903, 0.0, 0.5226, 0.0, 0.529, 0.0, 0.8968, 0.0, 0.5226, 0.0, 0.8903, 0.0, 0.9032, 0.0, 0.5226, 0.0, 0.8968, 0.0, 0.9032, 0.0, 0.5161, 0.0, 0.5226, 0.0, 0.9097, 0.0, 0.5161, 0.0, 0.9032, 0.0, 0.9161, 0.0, 0.5161, 0.0, 0.9097, 0.0, 0.3419, 0.0, 0.329, 0.0, 0.3355, 0.0, 0.9226, 0.0, 0.5161, 0.0, 0.9161, 0.0, 0.9226, 0.0, 0.5097, 0.0, 0.5161, 0.0, 0.3419, 0.0, 0.3226, 0.0, 0.329, 0.0, 0.929, 0.0, 0.5097, 0.0, 0.9226, 0.0, 0.9355, 0.0, 0.5097, 0.0, 0.929, 0.0, 0.9355, 0.0, 0.5032, 0.0, 0.5097, 0.0, 0.3419, 0.0, 0.3161, 0.0, 0.3226, 0.0, 0.9419, 0.0, 0.5032, 0.0, 0.9355, 0.0, 0.3419, 0.0, 0.3097, 0.0, 0.3161, 0.0, 0.9484, 0.0, 0.5032, 0.0, 0.9419, 0.0, 0.9484, 0.0, 0.4968, 0.0, 0.5032, 0.0, 0.3419, 0.0, 0.3032, 0.0, 0.3097, 0.0, 0.9548, 0.0, 0.4968, 0.0, 0.9484, 0.0, 0.3419, 0.0, 0.2968, 0.0, 0.3032, 0.0, 0.9613, 0.0, 0.4968, 0.0, 0.9548, 0.0, 0.3419, 0.0, 0.2903, 0.0, 0.2968, 0.0, 0.9613, 0.0, 0.4903, 0.0, 0.4968, 0.0, 0.9677, 0.0, 0.4903, 0.0, 0.9613, 0.0, 0.3419, 0.0, 0.2839, 0.0, 0.2903, 0.0, 0.9742, 0.0, 0.4903, 0.0, 0.9677, 0.0, 0.3419, 0.0, 0.2774, 0.0, 0.2839, 0.0, 0.9806, 0.0, 0.4903, 0.0, 0.9742, 0.0, 0.3419, 0.0, 0.271, 0.0, 0.2774, 0.0, 0.9806, 0.0, 0.4839, 0.0, 0.4903, 0.0, 0.9871, 0.0, 0.4839, 0.0, 0.9806, 0.0, 0.3419, 0.0, 0.2645, 0.0, 0.271, 0.0, 0.9935, 0.0, 0.4839, 0.0, 0.9871, 0.0, 0.3419, 0.0, 0.2581, 0.0, 0.2645, 0.0, 1.0, 0.0, 0.4839, 0.0, 0.9935, 0.0, 0.2581, 0.0, 0.4839, 0.0, 1.0, 0.0, 0.3419, 0.0, 0.4839, 0.0, 0.2581, 0.0, 0.3419, 0.0, 0.4774, 0.0, 0.4839, 0.0, 0.3484, 0.0, 0.4774, 0.0, 0.3419, 0.0, 0.3484, 0.0, 0.471, 0.0, 0.4774, 0.0, 0.3548, 0.0, 0.471, 0.0, 0.3484, 0.0, 0.3613, 0.0, 0.471, 0.0, 0.3548, 0.0, 0.3613, 0.0, 0.4645, 0.0, 0.471, 0.0, 0.3677, 0.0, 0.4645, 0.0, 0.3613, 0.0, 0.3742, 0.0, 0.4645, 0.0, 0.3677, 0.0, 0.3742, 0.0, 0.4581, 0.0, 0.4645, 0.0, 0.3806, 0.0, 0.4581, 0.0, 0.3742, 0.0, 0.3806, 0.0, 0.4516, 0.0, 0.4581, 0.0, 0.3871, 0.0, 0.4516, 0.0, 0.3806, 0.0, 0.3935, 0.0, 0.4516, 0.0, 0.3871, 0.0, 0.3935, 0.0, 0.4452, 0.0, 0.4516, 0.0, 0.4, 0.0, 0.4452, 0.0, 0.3935, 0.0, 0.4065, 0.0, 0.4452, 0.0, 0.4, 0.0, 0.4065, 0.0, 0.4387, 0.0, 0.4452, 0.0, 0.4129, 0.0, 0.4387, 0.0, 0.4065, 0.0, 0.4194, 0.0, 0.4387, 0.0, 0.4129, 0.0, 0.4258, 0.0, 0.4387, 0.0, 0.4194, 0.0, 0.4258, 0.0, 0.4323, 0.0, 0.4387, 0.0])
me_text_001.materials.append(mat_material_002)
me_text_001.use_remesh_fix_poles = True
me_text_001.use_remesh_preserve_attributes = False
me_text_001.use_mirror_vertex_groups = False
me_text_001.update()
me_text_002 = bpy.data.meshes.new('Text.002')
me_text_002.from_pydata([(0.1941, 0.2698, 0.0), (0.1843, 0.2774, 0.0), (0.1734, 0.2847, 0.0), (0.1616, 0.2916, 0.0), (0.149, 0.298, 0.0), (0.136, 0.304, 0.0), (0.1226, 0.3094, 0.0), (0.1091, 0.3143, 0.0), (0.09552, 0.3186, 0.0), (0.08218, 0.3223, 0.0), (0.06921, 0.3252, 0.0), (0.05679, 0.3274, 0.0), (0.04511, 0.3288, 0.0), (0.04511, 0.3648, 0.0), (-0.03689, 0.3648, 0.0), (-0.03689, 0.3288, 0.0), (-0.06493, 0.3235, 0.0), (-0.09101, 0.3161, 0.0), (-0.115, 0.3067, 0.0), (-0.1369, 0.2954, 0.0), (-0.1566, 0.2822, 0.0), (-0.1739, 0.2673, 0.0), (-0.1888, 0.2508, 0.0), (-0.2012, 0.2326, 0.0), (-0.211, 0.2129, 0.0), (-0.2181, 0.1919, 0.0), (-0.2224, 0.1695, 0.0), (-0.2239, 0.1458, 0.0), (-0.2227, 0.129, 0.0), (-0.2189, 0.112, 0.0), (-0.2127, 0.095, 0.0), (-0.2038, 0.07823, 0.0), (-0.1924, 0.06183, 0.0), (-0.1784, 0.04595, 0.0), (-0.1617, 0.03076, 0.0), (-0.1423, 0.01642, 0.0), (-0.1201, 0.003089, 0.0), (-0.09518, -0.009061, 0.0), (-0.06745, -0.01987, 0.0), (-0.03689, -0.02918, 0.0), (-0.03689, -0.2452, 0.0), (-0.05743, -0.2401, 0.0), (-0.07623, -0.2347, 0.0), (-0.09354, -0.229, 0.0), (-0.1096, -0.2228, 0.0), (-0.1247, -0.216, 0.0), (-0.1391, -0.2086, 0.0), (-0.1531, -0.2003, 0.0), (-0.1668, -0.1913, 0.0), (-0.1806, -0.1812, 0.0), (-0.1947, -0.1701, 0.0), (-0.2094, -0.1578, 0.0), (-0.2249, -0.1442, 0.0), (-0.2249, -0.2652, 0.0), (-0.2094, -0.274, 0.0), (-0.1941, -0.2826, 0.0), (-0.1788, -0.2907, 0.0), (-0.1635, -0.2984, 0.0), (-0.1482, -0.3056, 0.0), (-0.1328, -0.3122, 0.0), (-0.1173, -0.3181, 0.0), (-0.1016, -0.3233, 0.0), (-0.08581, -0.3276, 0.0), (-0.06977, -0.3311, 0.0), (-0.05347, -0.3336, 0.0), (-0.03689, -0.3352, 0.0), (-0.03689, -0.4442, 0.0), (0.04511, -0.4442, 0.0), (0.04511, -0.3352, 0.0), (0.07451, -0.3303, 0.0), (0.1012, -0.3224, 0.0), (0.1253, -0.3118, 0.0), (0.1467, -0.2988, 0.0), (0.1655, -0.2838, 0.0), (0.1817, -0.2671, 0.0), (0.1954, -0.249, 0.0), (0.2065, -0.2299, 0.0), (0.2151, -0.2102, 0.0), (0.2212, -0.1901, 0.0), (0.2249, -0.17, 0.0), (0.2261, -0.1502, 0.0), (0.2247, -0.1281, 0.0), (0.2206, -0.1068, 0.0), (0.2139, -0.08641, 0.0), (0.2045, -0.06703, 0.0), (0.1927, -0.04872, 0.0), (0.1784, -0.03155, 0.0), (0.1617, -0.01562, 0.0), (0.1427, -0.0009914, 0.0), (0.1215, 0.01225, 0.0), (0.09811, 0.02401, 0.0), (0.07262, 0.03423, 0.0), (0.04511, 0.04282, 0.0), (0.04511, 0.2408, 0.0), (0.0583, 0.2374, 0.0), (0.07178, 0.2332, 0.0), (0.08541, 0.2283, 0.0), (0.09908, 0.2228, 0.0), (0.1126, 0.2166, 0.0), (0.126, 0.2099, 0.0), (0.139, 0.2028, 0.0), (0.1515, 0.1952, 0.0), (0.1634, 0.1872, 0.0), (0.1745, 0.179, 0.0), (0.1848, 0.1705, 0.0), (0.1941, 0.1618, 0.0), (-0.03689, 0.06982, 0.0), (-0.05166, 0.07524, 0.0), (-0.06501, 0.081, 0.0), (-0.07695, 0.0871, 0.0), (-0.08751, 0.09356, 0.0), (-0.09673, 0.1004, 0.0), (-0.1046, 0.1076, 0.0), (-0.1112, 0.1151, 0.0), (-0.1166, 0.1231, 0.0), (-0.1207, 0.1314, 0.0), (-0.1236, 0.1401, 0.0), (-0.1253, 0.1493, 0.0), (-0.1259, 0.1588, 0.0), (-0.1251, 0.1689, 0.0), (-0.1229, 0.1786, 0.0), (-0.1193, 0.1879, 0.0), (-0.1144, 0.1967, 0.0), (-0.1082, 0.205, 0.0), (-0.1009, 0.2126, 0.0), (-0.09248, 0.2195, 0.0), (-0.08307, 0.2256, 0.0), (-0.07273, 0.2308, 0.0), (-0.06153, 0.2352, 0.0), (-0.04956, 0.2385, 0.0), (-0.03689, 0.2408, 0.0), (0.04511, -0.06418, 0.0), (0.05981, -0.07049, 0.0), (0.07294, -0.07697, 0.0), (0.08455, -0.08365, 0.0), (0.09471, -0.09055, 0.0), (0.1035, -0.09771, 0.0), (0.1109, -0.1052, 0.0), (0.117, -0.113, 0.0), (0.1219, -0.1211, 0.0), (0.1256, -0.1297, 0.0), (0.1281, -0.1387, 0.0), (0.1296, -0.1482, 0.0), (0.1301, -0.1582, 0.0), (0.1295, -0.1691, 0.0), (0.1277, -0.1793, 0.0), (0.1247, -0.1888, 0.0), (0.1205, -0.1976, 0.0), (0.1152, -0.2057, 0.0), (0.1086, -0.2132, 0.0), (0.1009, -0.22, 0.0), (0.09204, -0.2261, 0.0), (0.08202, -0.2316, 0.0), (0.07086, -0.2364, 0.0), (0.05855, -0.2406, 0.0), (0.04511, -0.2442, 0.0)], [], [(15, 13, 14), (15, 12, 13), (16, 12, 15), (16, 11, 12), (16, 10, 11), (16, 9, 10), (17, 9, 16), (17, 8, 9), (17, 7, 8), (18, 7, 17), (18, 6, 7), (18, 5, 6), (19, 5, 18), (19, 4, 5), (19, 3, 4), (20, 3, 19), (20, 2, 3), (20, 1, 2), (21, 1, 20), (21, 0, 1), (21, 93, 0), (93, 94, 0), (94, 95, 0), (95, 96, 0), (96, 97, 0), (97, 98, 0), (98, 99, 0), (99, 100, 0), (100, 101, 0), (101, 102, 0), (102, 103, 0), (103, 104, 0), (104, 105, 0), (22, 93, 21), (23, 130, 22), (130, 93, 22), (23, 129, 130), (106, 93, 130), (106, 92, 93), (23, 128, 129), (23, 127, 128), (24, 127, 23), (24, 126, 127), (24, 125, 126), (24, 124, 125), (25, 124, 24), (25, 123, 124), (25, 122, 123), (25, 121, 122), (26, 121, 25), (26, 120, 121), (26, 119, 120), (27, 119, 26), (27, 118, 119), (27, 117, 118), (27, 116, 117), (28, 116, 27), (28, 115, 116), (28, 114, 115), (29, 114, 28), (29, 113, 114), (29, 112, 113), (30, 112, 29), (30, 111, 112), (30, 110, 111), (31, 110, 30), (31, 109, 110), (31, 108, 109), (31, 107, 108), (32, 107, 31), (32, 106, 107), (32, 92, 106), (33, 92, 32), (34, 92, 33), (34, 91, 92), (34, 90, 91), (35, 90, 34), (35, 89, 90), (36, 89, 35), (36, 88, 89), (37, 88, 36), (37, 87, 88), (38, 87, 37), (38, 86, 87), (39, 86, 38), (40, 131, 39), (131, 86, 39), (131, 85, 86), (131, 84, 85), (40, 155, 131), (132, 84, 131), (132, 83, 84), (133, 83, 132), (134, 83, 133), (135, 83, 134), (135, 82, 83), (136, 82, 135), (137, 82, 136), (138, 82, 137), (138, 81, 82), (139, 81, 138), (140, 81, 139), (140, 80, 81), (141, 80, 140), (142, 80, 141), (53, 51, 52), (143, 80, 142), (143, 79, 80), (53, 50, 51), (144, 79, 143), (145, 79, 144), (145, 78, 79), (53, 49, 50), (146, 78, 145), (53, 48, 49), (147, 78, 146), (147, 77, 78), (53, 47, 48), (148, 77, 147), (53, 46, 47), (149, 77, 148), (53, 45, 46), (149, 76, 77), (150, 76, 149), (53, 44, 45), (151, 76, 150), (53, 43, 44), (152, 76, 151), (53, 42, 43), (152, 75, 76), (153, 75, 152), (53, 41, 42), (154, 75, 153), (53, 40, 41), (155, 75, 154), (40, 75, 155), (53, 75, 40), (53, 74, 75), (54, 74, 53), (54, 73, 74), (55, 73, 54), (56, 73, 55), (56, 72, 73), (57, 72, 56), (58, 72, 57), (58, 71, 72), (59, 71, 58), (59, 70, 71), (60, 70, 59), (61, 70, 60), (61, 69, 70), (62, 69, 61), (63, 69, 62), (63, 68, 69), (64, 68, 63), (65, 68, 64), (66, 68, 65), (66, 67, 68)])
_uv = me_text_002.uv_layers.new(name='UVMap')
_uv.uv.foreach_set('vector', [0.09677, 0.0, 0.08387, 0.0, 0.09032, 0.0, 0.09677, 0.0, 0.07742, 0.0, 0.08387, 0.0, 0.1032, 0.0, 0.07742, 0.0, 0.09677, 0.0, 0.1032, 0.0, 0.07097, 0.0, 0.07742, 0.0, 0.1032, 0.0, 0.06452, 0.0, 0.07097, 0.0, 0.1032, 0.0, 0.05806, 0.0, 0.06452, 0.0, 0.1097, 0.0, 0.05806, 0.0, 0.1032, 0.0, 0.1097, 0.0, 0.05161, 0.0, 0.05806, 0.0, 0.1097, 0.0, 0.04516, 0.0, 0.05161, 0.0, 0.1161, 0.0, 0.04516, 0.0, 0.1097, 0.0, 0.1161, 0.0, 0.03871, 0.0, 0.04516, 0.0, 0.1161, 0.0, 0.03226, 0.0, 0.03871, 0.0, 0.1226, 0.0, 0.03226, 0.0, 0.1161, 0.0, 0.1226, 0.0, 0.02581, 0.0, 0.03226, 0.0, 0.1226, 0.0, 0.01935, 0.0, 0.02581, 0.0, 0.129, 0.0, 0.01935, 0.0, 0.1226, 0.0, 0.129, 0.0, 0.0129, 0.0, 0.01935, 0.0, 0.129, 0.0, 0.006452, 0.0, 0.0129, 0.0, 0.1355, 0.0, 0.006452, 0.0, 0.129, 0.0, 0.1355, 0.0, 0.0, 0.0, 0.006452, 0.0, 0.1355, 0.0, 0.6, 0.0, 0.0, 0.0, 0.6, 0.0, 0.6065, 0.0, 0.0, 0.0, 0.6065, 0.0, 0.6129, 0.0, 0.0, 0.0, 0.6129, 0.0, 0.6194, 0.0, 0.0, 0.0, 0.6194, 0.0, 0.6258, 0.0, 0.0, 0.0, 0.6258, 0.0, 0.6323, 0.0, 0.0, 0.0, 0.6323, 0.0, 0.6387, 0.0, 0.0, 0.0, 0.6387, 0.0, 0.6452, 0.0, 0.0, 0.0, 0.6452, 0.0, 0.6516, 0.0, 0.0, 0.0, 0.6516, 0.0, 0.6581, 0.0, 0.0, 0.0, 0.6581, 0.0, 0.6645, 0.0, 0.0, 0.0, 0.6645, 0.0, 0.671, 0.0, 0.0, 0.0, 0.671, 0.0, 0.6774, 0.0, 0.0, 0.0, 0.1419, 0.0, 0.6, 0.0, 0.1355, 0.0, 0.1484, 0.0, 0.8387, 0.0, 0.1419, 0.0, 0.8387, 0.0, 0.6, 0.0, 0.1419, 0.0, 0.1484, 0.0, 0.8323, 0.0, 0.8387, 0.0, 0.6839, 0.0, 0.6, 0.0, 0.8387, 0.0, 0.6839, 0.0, 0.5935, 0.0, 0.6, 0.0, 0.1484, 0.0, 0.8258, 0.0, 0.8323, 0.0, 0.1484, 0.0, 0.8194, 0.0, 0.8258, 0.0, 0.1548, 0.0, 0.8194, 0.0, 0.1484, 0.0, 0.1548, 0.0, 0.8129, 0.0, 0.8194, 0.0, 0.1548, 0.0, 0.8065, 0.0, 0.8129, 0.0, 0.1548, 0.0, 0.8, 0.0, 0.8065, 0.0, 0.1613, 0.0, 0.8, 0.0, 0.1548, 0.0, 0.1613, 0.0, 0.7935, 0.0, 0.8, 0.0, 0.1613, 0.0, 0.7871, 0.0, 0.7935, 0.0, 0.1613, 0.0, 0.7806, 0.0, 0.7871, 0.0, 0.1677, 0.0, 0.7806, 0.0, 0.1613, 0.0, 0.1677, 0.0, 0.7742, 0.0, 0.7806, 0.0, 0.1677, 0.0, 0.7677, 0.0, 0.7742, 0.0, 0.1742, 0.0, 0.7677, 0.0, 0.1677, 0.0, 0.1742, 0.0, 0.7613, 0.0, 0.7677, 0.0, 0.1742, 0.0, 0.7548, 0.0, 0.7613, 0.0, 0.1742, 0.0, 0.7484, 0.0, 0.7548, 0.0, 0.1806, 0.0, 0.7484, 0.0, 0.1742, 0.0, 0.1806, 0.0, 0.7419, 0.0, 0.7484, 0.0, 0.1806, 0.0, 0.7355, 0.0, 0.7419, 0.0, 0.1871, 0.0, 0.7355, 0.0, 0.1806, 0.0, 0.1871, 0.0, 0.729, 0.0, 0.7355, 0.0, 0.1871, 0.0, 0.7226, 0.0, 0.729, 0.0, 0.1935, 0.0, 0.7226, 0.0, 0.1871, 0.0, 0.1935, 0.0, 0.7161, 0.0, 0.7226, 0.0, 0.1935, 0.0, 0.7097, 0.0, 0.7161, 0.0, 0.2, 0.0, 0.7097, 0.0, 0.1935, 0.0, 0.2, 0.0, 0.7032, 0.0, 0.7097, 0.0, 0.2, 0.0, 0.6968, 0.0, 0.7032, 0.0, 0.2, 0.0, 0.6903, 0.0, 0.6968, 0.0, 0.2065, 0.0, 0.6903, 0.0, 0.2, 0.0, 0.2065, 0.0, 0.6839, 0.0, 0.6903, 0.0, 0.2065, 0.0, 0.5935, 0.0, 0.6839, 0.0, 0.2129, 0.0, 0.5935, 0.0, 0.2065, 0.0, 0.2194, 0.0, 0.5935, 0.0, 0.2129, 0.0, 0.2194, 0.0, 0.5871, 0.0, 0.5935, 0.0, 0.2194, 0.0, 0.5806, 0.0, 0.5871, 0.0, 0.2258, 0.0, 0.5806, 0.0, 0.2194, 0.0, 0.2258, 0.0, 0.5742, 0.0, 0.5806, 0.0, 0.2323, 0.0, 0.5742, 0.0, 0.2258, 0.0, 0.2323, 0.0, 0.5677, 0.0, 0.5742, 0.0, 0.2387, 0.0, 0.5677, 0.0, 0.2323, 0.0, 0.2387, 0.0, 0.5613, 0.0, 0.5677, 0.0, 0.2452, 0.0, 0.5613, 0.0, 0.2387, 0.0, 0.2452, 0.0, 0.5548, 0.0, 0.5613, 0.0, 0.2516, 0.0, 0.5548, 0.0, 0.2452, 0.0, 0.2581, 0.0, 0.8452, 0.0, 0.2516, 0.0, 0.8452, 0.0, 0.5548, 0.0, 0.2516, 0.0, 0.8452, 0.0, 0.5484, 0.0, 0.5548, 0.0, 0.8452, 0.0, 0.5419, 0.0, 0.5484, 0.0, 0.2581, 0.0, 1.0, 0.0, 0.8452, 0.0, 0.8516, 0.0, 0.5419, 0.0, 0.8452, 0.0, 0.8516, 0.0, 0.5355, 0.0, 0.5419, 0.0, 0.8581, 0.0, 0.5355, 0.0, 0.8516, 0.0, 0.8645, 0.0, 0.5355, 0.0, 0.8581, 0.0, 0.871, 0.0, 0.5355, 0.0, 0.8645, 0.0, 0.871, 0.0, 0.529, 0.0, 0.5355, 0.0, 0.8774, 0.0, 0.529, 0.0, 0.871, 0.0, 0.8839, 0.0, 0.529, 0.0, 0.8774, 0.0, 0.8903, 0.0, 0.529, 0.0, 0.8839, 0.0, 0.8903, 0.0, 0.5226, 0.0, 0.529, 0.0, 0.8968, 0.0, 0.5226, 0.0, 0.8903, 0.0, 0.9032, 0.0, 0.5226, 0.0, 0.8968, 0.0, 0.9032, 0.0, 0.5161, 0.0, 0.5226, 0.0, 0.9097, 0.0, 0.5161, 0.0, 0.9032, 0.0, 0.9161, 0.0, 0.5161, 0.0, 0.9097, 0.0, 0.3419, 0.0, 0.329, 0.0, 0.3355, 0.0, 0.9226, 0.0, 0.5161, 0.0, 0.9161, 0.0, 0.9226, 0.0, 0.5097, 0.0, 0.5161, 0.0, 0.3419, 0.0, 0.3226, 0.0, 0.329, 0.0, 0.929, 0.0, 0.5097, 0.0, 0.9226, 0.0, 0.9355, 0.0, 0.5097, 0.0, 0.929, 0.0, 0.9355, 0.0, 0.5032, 0.0, 0.5097, 0.0, 0.3419, 0.0, 0.3161, 0.0, 0.3226, 0.0, 0.9419, 0.0, 0.5032, 0.0, 0.9355, 0.0, 0.3419, 0.0, 0.3097, 0.0, 0.3161, 0.0, 0.9484, 0.0, 0.5032, 0.0, 0.9419, 0.0, 0.9484, 0.0, 0.4968, 0.0, 0.5032, 0.0, 0.3419, 0.0, 0.3032, 0.0, 0.3097, 0.0, 0.9548, 0.0, 0.4968, 0.0, 0.9484, 0.0, 0.3419, 0.0, 0.2968, 0.0, 0.3032, 0.0, 0.9613, 0.0, 0.4968, 0.0, 0.9548, 0.0, 0.3419, 0.0, 0.2903, 0.0, 0.2968, 0.0, 0.9613, 0.0, 0.4903, 0.0, 0.4968, 0.0, 0.9677, 0.0, 0.4903, 0.0, 0.9613, 0.0, 0.3419, 0.0, 0.2839, 0.0, 0.2903, 0.0, 0.9742, 0.0, 0.4903, 0.0, 0.9677, 0.0, 0.3419, 0.0, 0.2774, 0.0, 0.2839, 0.0, 0.9806, 0.0, 0.4903, 0.0, 0.9742, 0.0, 0.3419, 0.0, 0.271, 0.0, 0.2774, 0.0, 0.9806, 0.0, 0.4839, 0.0, 0.4903, 0.0, 0.9871, 0.0, 0.4839, 0.0, 0.9806, 0.0, 0.3419, 0.0, 0.2645, 0.0, 0.271, 0.0, 0.9935, 0.0, 0.4839, 0.0, 0.9871, 0.0, 0.3419, 0.0, 0.2581, 0.0, 0.2645, 0.0, 1.0, 0.0, 0.4839, 0.0, 0.9935, 0.0, 0.2581, 0.0, 0.4839, 0.0, 1.0, 0.0, 0.3419, 0.0, 0.4839, 0.0, 0.2581, 0.0, 0.3419, 0.0, 0.4774, 0.0, 0.4839, 0.0, 0.3484, 0.0, 0.4774, 0.0, 0.3419, 0.0, 0.3484, 0.0, 0.471, 0.0, 0.4774, 0.0, 0.3548, 0.0, 0.471, 0.0, 0.3484, 0.0, 0.3613, 0.0, 0.471, 0.0, 0.3548, 0.0, 0.3613, 0.0, 0.4645, 0.0, 0.471, 0.0, 0.3677, 0.0, 0.4645, 0.0, 0.3613, 0.0, 0.3742, 0.0, 0.4645, 0.0, 0.3677, 0.0, 0.3742, 0.0, 0.4581, 0.0, 0.4645, 0.0, 0.3806, 0.0, 0.4581, 0.0, 0.3742, 0.0, 0.3806, 0.0, 0.4516, 0.0, 0.4581, 0.0, 0.3871, 0.0, 0.4516, 0.0, 0.3806, 0.0, 0.3935, 0.0, 0.4516, 0.0, 0.3871, 0.0, 0.3935, 0.0, 0.4452, 0.0, 0.4516, 0.0, 0.4, 0.0, 0.4452, 0.0, 0.3935, 0.0, 0.4065, 0.0, 0.4452, 0.0, 0.4, 0.0, 0.4065, 0.0, 0.4387, 0.0, 0.4452, 0.0, 0.4129, 0.0, 0.4387, 0.0, 0.4065, 0.0, 0.4194, 0.0, 0.4387, 0.0, 0.4129, 0.0, 0.4258, 0.0, 0.4387, 0.0, 0.4194, 0.0, 0.4258, 0.0, 0.4323, 0.0, 0.4387, 0.0])
me_text_002.materials.append(mat_material_005)
me_text_002.use_remesh_fix_poles = True
me_text_002.use_remesh_preserve_attributes = False
me_text_002.use_mirror_vertex_groups = False
me_text_002.update()
me_text_003 = bpy.data.meshes.new('Text.003')
me_text_003.from_pydata([(0.1941, 0.2698, 0.0), (0.1843, 0.2774, 0.0), (0.1734, 0.2847, 0.0), (0.1616, 0.2916, 0.0), (0.149, 0.298, 0.0), (0.136, 0.304, 0.0), (0.1226, 0.3094, 0.0), (0.1091, 0.3143, 0.0), (0.09552, 0.3186, 0.0), (0.08218, 0.3223, 0.0), (0.06921, 0.3252, 0.0), (0.05679, 0.3274, 0.0), (0.04511, 0.3288, 0.0), (0.04511, 0.3648, 0.0), (-0.03689, 0.3648, 0.0), (-0.03689, 0.3288, 0.0), (-0.06493, 0.3235, 0.0), (-0.09101, 0.3161, 0.0), (-0.115, 0.3067, 0.0), (-0.1369, 0.2954, 0.0), (-0.1566, 0.2822, 0.0), (-0.1739, 0.2673, 0.0), (-0.1888, 0.2508, 0.0), (-0.2012, 0.2326, 0.0), (-0.211, 0.2129, 0.0), (-0.2181, 0.1919, 0.0), (-0.2224, 0.1695, 0.0), (-0.2239, 0.1458, 0.0), (-0.2227, 0.129, 0.0), (-0.2189, 0.112, 0.0), (-0.2127, 0.095, 0.0), (-0.2038, 0.07823, 0.0), (-0.1924, 0.06183, 0.0), (-0.1784, 0.04595, 0.0), (-0.1617, 0.03076, 0.0), (-0.1423, 0.01642, 0.0), (-0.1201, 0.003089, 0.0), (-0.09518, -0.009061, 0.0), (-0.06745, -0.01987, 0.0), (-0.03689, -0.02918, 0.0), (-0.03689, -0.2452, 0.0), (-0.05743, -0.2401, 0.0), (-0.07623, -0.2347, 0.0), (-0.09354, -0.229, 0.0), (-0.1096, -0.2228, 0.0), (-0.1247, -0.216, 0.0), (-0.1391, -0.2086, 0.0), (-0.1531, -0.2003, 0.0), (-0.1668, -0.1913, 0.0), (-0.1806, -0.1812, 0.0), (-0.1947, -0.1701, 0.0), (-0.2094, -0.1578, 0.0), (-0.2249, -0.1442, 0.0), (-0.2249, -0.2652, 0.0), (-0.2094, -0.274, 0.0), (-0.1941, -0.2826, 0.0), (-0.1788, -0.2907, 0.0), (-0.1635, -0.2984, 0.0), (-0.1482, -0.3056, 0.0), (-0.1328, -0.3122, 0.0), (-0.1173, -0.3181, 0.0), (-0.1016, -0.3233, 0.0), (-0.08581, -0.3276, 0.0), (-0.06977, -0.3311, 0.0), (-0.05347, -0.3336, 0.0), (-0.03689, -0.3352, 0.0), (-0.03689, -0.4442, 0.0), (0.04511, -0.4442, 0.0), (0.04511, -0.3352, 0.0), (0.07451, -0.3303, 0.0), (0.1012, -0.3224, 0.0), (0.1253, -0.3118, 0.0), (0.1467, -0.2988, 0.0), (0.1655, -0.2838, 0.0), (0.1817, -0.2671, 0.0), (0.1954, -0.249, 0.0), (0.2065, -0.2299, 0.0), (0.2151, -0.2102, 0.0), (0.2212, -0.1901, 0.0), (0.2249, -0.17, 0.0), (0.2261, -0.1502, 0.0), (0.2247, -0.1281, 0.0), (0.2206, -0.1068, 0.0), (0.2139, -0.08641, 0.0), (0.2045, -0.06703, 0.0), (0.1927, -0.04872, 0.0), (0.1784, -0.03155, 0.0), (0.1617, -0.01562, 0.0), (0.1427, -0.0009914, 0.0), (0.1215, 0.01225, 0.0), (0.09811, 0.02401, 0.0), (0.07262, 0.03423, 0.0), (0.04511, 0.04282, 0.0), (0.04511, 0.2408, 0.0), (0.0583, 0.2374, 0.0), (0.07178, 0.2332, 0.0), (0.08541, 0.2283, 0.0), (0.09908, 0.2228, 0.0), (0.1126, 0.2166, 0.0), (0.126, 0.2099, 0.0), (0.139, 0.2028, 0.0), (0.1515, 0.1952, 0.0), (0.1634, 0.1872, 0.0), (0.1745, 0.179, 0.0), (0.1848, 0.1705, 0.0), (0.1941, 0.1618, 0.0), (-0.03689, 0.06982, 0.0), (-0.05166, 0.07524, 0.0), (-0.06501, 0.081, 0.0), (-0.07695, 0.0871, 0.0), (-0.08751, 0.09356, 0.0), (-0.09673, 0.1004, 0.0), (-0.1046, 0.1076, 0.0), (-0.1112, 0.1151, 0.0), (-0.1166, 0.1231, 0.0), (-0.1207, 0.1314, 0.0), (-0.1236, 0.1401, 0.0), (-0.1253, 0.1493, 0.0), (-0.1259, 0.1588, 0.0), (-0.1251, 0.1689, 0.0), (-0.1229, 0.1786, 0.0), (-0.1193, 0.1879, 0.0), (-0.1144, 0.1967, 0.0), (-0.1082, 0.205, 0.0), (-0.1009, 0.2126, 0.0), (-0.09248, 0.2195, 0.0), (-0.08307, 0.2256, 0.0), (-0.07273, 0.2308, 0.0), (-0.06153, 0.2352, 0.0), (-0.04956, 0.2385, 0.0), (-0.03689, 0.2408, 0.0), (0.04511, -0.06418, 0.0), (0.05981, -0.07049, 0.0), (0.07294, -0.07697, 0.0), (0.08455, -0.08365, 0.0), (0.09471, -0.09055, 0.0), (0.1035, -0.09771, 0.0), (0.1109, -0.1052, 0.0), (0.117, -0.113, 0.0), (0.1219, -0.1211, 0.0), (0.1256, -0.1297, 0.0), (0.1281, -0.1387, 0.0), (0.1296, -0.1482, 0.0), (0.1301, -0.1582, 0.0), (0.1295, -0.1691, 0.0), (0.1277, -0.1793, 0.0), (0.1247, -0.1888, 0.0), (0.1205, -0.1976, 0.0), (0.1152, -0.2057, 0.0), (0.1086, -0.2132, 0.0), (0.1009, -0.22, 0.0), (0.09204, -0.2261, 0.0), (0.08202, -0.2316, 0.0), (0.07086, -0.2364, 0.0), (0.05855, -0.2406, 0.0), (0.04511, -0.2442, 0.0)], [], [(15, 13, 14), (15, 12, 13), (16, 12, 15), (16, 11, 12), (16, 10, 11), (16, 9, 10), (17, 9, 16), (17, 8, 9), (17, 7, 8), (18, 7, 17), (18, 6, 7), (18, 5, 6), (19, 5, 18), (19, 4, 5), (19, 3, 4), (20, 3, 19), (20, 2, 3), (20, 1, 2), (21, 1, 20), (21, 0, 1), (21, 93, 0), (93, 94, 0), (94, 95, 0), (95, 96, 0), (96, 97, 0), (97, 98, 0), (98, 99, 0), (99, 100, 0), (100, 101, 0), (101, 102, 0), (102, 103, 0), (103, 104, 0), (104, 105, 0), (22, 93, 21), (23, 130, 22), (130, 93, 22), (23, 129, 130), (106, 93, 130), (106, 92, 93), (23, 128, 129), (23, 127, 128), (24, 127, 23), (24, 126, 127), (24, 125, 126), (24, 124, 125), (25, 124, 24), (25, 123, 124), (25, 122, 123), (25, 121, 122), (26, 121, 25), (26, 120, 121), (26, 119, 120), (27, 119, 26), (27, 118, 119), (27, 117, 118), (27, 116, 117), (28, 116, 27), (28, 115, 116), (28, 114, 115), (29, 114, 28), (29, 113, 114), (29, 112, 113), (30, 112, 29), (30, 111, 112), (30, 110, 111), (31, 110, 30), (31, 109, 110), (31, 108, 109), (31, 107, 108), (32, 107, 31), (32, 106, 107), (32, 92, 106), (33, 92, 32), (34, 92, 33), (34, 91, 92), (34, 90, 91), (35, 90, 34), (35, 89, 90), (36, 89, 35), (36, 88, 89), (37, 88, 36), (37, 87, 88), (38, 87, 37), (38, 86, 87), (39, 86, 38), (40, 131, 39), (131, 86, 39), (131, 85, 86), (131, 84, 85), (40, 155, 131), (132, 84, 131), (132, 83, 84), (133, 83, 132), (134, 83, 133), (135, 83, 134), (135, 82, 83), (136, 82, 135), (137, 82, 136), (138, 82, 137), (138, 81, 82), (139, 81, 138), (140, 81, 139), (140, 80, 81), (141, 80, 140), (142, 80, 141), (53, 51, 52), (143, 80, 142), (143, 79, 80), (53, 50, 51), (144, 79, 143), (145, 79, 144), (145, 78, 79), (53, 49, 50), (146, 78, 145), (53, 48, 49), (147, 78, 146), (147, 77, 78), (53, 47, 48), (148, 77, 147), (53, 46, 47), (149, 77, 148), (53, 45, 46), (149, 76, 77), (150, 76, 149), (53, 44, 45), (151, 76, 150), (53, 43, 44), (152, 76, 151), (53, 42, 43), (152, 75, 76), (153, 75, 152), (53, 41, 42), (154, 75, 153), (53, 40, 41), (155, 75, 154), (40, 75, 155), (53, 75, 40), (53, 74, 75), (54, 74, 53), (54, 73, 74), (55, 73, 54), (56, 73, 55), (56, 72, 73), (57, 72, 56), (58, 72, 57), (58, 71, 72), (59, 71, 58), (59, 70, 71), (60, 70, 59), (61, 70, 60), (61, 69, 70), (62, 69, 61), (63, 69, 62), (63, 68, 69), (64, 68, 63), (65, 68, 64), (66, 68, 65), (66, 67, 68)])
_uv = me_text_003.uv_layers.new(name='UVMap')
_uv.uv.foreach_set('vector', [0.09677, 0.0, 0.08387, 0.0, 0.09032, 0.0, 0.09677, 0.0, 0.07742, 0.0, 0.08387, 0.0, 0.1032, 0.0, 0.07742, 0.0, 0.09677, 0.0, 0.1032, 0.0, 0.07097, 0.0, 0.07742, 0.0, 0.1032, 0.0, 0.06452, 0.0, 0.07097, 0.0, 0.1032, 0.0, 0.05806, 0.0, 0.06452, 0.0, 0.1097, 0.0, 0.05806, 0.0, 0.1032, 0.0, 0.1097, 0.0, 0.05161, 0.0, 0.05806, 0.0, 0.1097, 0.0, 0.04516, 0.0, 0.05161, 0.0, 0.1161, 0.0, 0.04516, 0.0, 0.1097, 0.0, 0.1161, 0.0, 0.03871, 0.0, 0.04516, 0.0, 0.1161, 0.0, 0.03226, 0.0, 0.03871, 0.0, 0.1226, 0.0, 0.03226, 0.0, 0.1161, 0.0, 0.1226, 0.0, 0.02581, 0.0, 0.03226, 0.0, 0.1226, 0.0, 0.01935, 0.0, 0.02581, 0.0, 0.129, 0.0, 0.01935, 0.0, 0.1226, 0.0, 0.129, 0.0, 0.0129, 0.0, 0.01935, 0.0, 0.129, 0.0, 0.006452, 0.0, 0.0129, 0.0, 0.1355, 0.0, 0.006452, 0.0, 0.129, 0.0, 0.1355, 0.0, 0.0, 0.0, 0.006452, 0.0, 0.1355, 0.0, 0.6, 0.0, 0.0, 0.0, 0.6, 0.0, 0.6065, 0.0, 0.0, 0.0, 0.6065, 0.0, 0.6129, 0.0, 0.0, 0.0, 0.6129, 0.0, 0.6194, 0.0, 0.0, 0.0, 0.6194, 0.0, 0.6258, 0.0, 0.0, 0.0, 0.6258, 0.0, 0.6323, 0.0, 0.0, 0.0, 0.6323, 0.0, 0.6387, 0.0, 0.0, 0.0, 0.6387, 0.0, 0.6452, 0.0, 0.0, 0.0, 0.6452, 0.0, 0.6516, 0.0, 0.0, 0.0, 0.6516, 0.0, 0.6581, 0.0, 0.0, 0.0, 0.6581, 0.0, 0.6645, 0.0, 0.0, 0.0, 0.6645, 0.0, 0.671, 0.0, 0.0, 0.0, 0.671, 0.0, 0.6774, 0.0, 0.0, 0.0, 0.1419, 0.0, 0.6, 0.0, 0.1355, 0.0, 0.1484, 0.0, 0.8387, 0.0, 0.1419, 0.0, 0.8387, 0.0, 0.6, 0.0, 0.1419, 0.0, 0.1484, 0.0, 0.8323, 0.0, 0.8387, 0.0, 0.6839, 0.0, 0.6, 0.0, 0.8387, 0.0, 0.6839, 0.0, 0.5935, 0.0, 0.6, 0.0, 0.1484, 0.0, 0.8258, 0.0, 0.8323, 0.0, 0.1484, 0.0, 0.8194, 0.0, 0.8258, 0.0, 0.1548, 0.0, 0.8194, 0.0, 0.1484, 0.0, 0.1548, 0.0, 0.8129, 0.0, 0.8194, 0.0, 0.1548, 0.0, 0.8065, 0.0, 0.8129, 0.0, 0.1548, 0.0, 0.8, 0.0, 0.8065, 0.0, 0.1613, 0.0, 0.8, 0.0, 0.1548, 0.0, 0.1613, 0.0, 0.7935, 0.0, 0.8, 0.0, 0.1613, 0.0, 0.7871, 0.0, 0.7935, 0.0, 0.1613, 0.0, 0.7806, 0.0, 0.7871, 0.0, 0.1677, 0.0, 0.7806, 0.0, 0.1613, 0.0, 0.1677, 0.0, 0.7742, 0.0, 0.7806, 0.0, 0.1677, 0.0, 0.7677, 0.0, 0.7742, 0.0, 0.1742, 0.0, 0.7677, 0.0, 0.1677, 0.0, 0.1742, 0.0, 0.7613, 0.0, 0.7677, 0.0, 0.1742, 0.0, 0.7548, 0.0, 0.7613, 0.0, 0.1742, 0.0, 0.7484, 0.0, 0.7548, 0.0, 0.1806, 0.0, 0.7484, 0.0, 0.1742, 0.0, 0.1806, 0.0, 0.7419, 0.0, 0.7484, 0.0, 0.1806, 0.0, 0.7355, 0.0, 0.7419, 0.0, 0.1871, 0.0, 0.7355, 0.0, 0.1806, 0.0, 0.1871, 0.0, 0.729, 0.0, 0.7355, 0.0, 0.1871, 0.0, 0.7226, 0.0, 0.729, 0.0, 0.1935, 0.0, 0.7226, 0.0, 0.1871, 0.0, 0.1935, 0.0, 0.7161, 0.0, 0.7226, 0.0, 0.1935, 0.0, 0.7097, 0.0, 0.7161, 0.0, 0.2, 0.0, 0.7097, 0.0, 0.1935, 0.0, 0.2, 0.0, 0.7032, 0.0, 0.7097, 0.0, 0.2, 0.0, 0.6968, 0.0, 0.7032, 0.0, 0.2, 0.0, 0.6903, 0.0, 0.6968, 0.0, 0.2065, 0.0, 0.6903, 0.0, 0.2, 0.0, 0.2065, 0.0, 0.6839, 0.0, 0.6903, 0.0, 0.2065, 0.0, 0.5935, 0.0, 0.6839, 0.0, 0.2129, 0.0, 0.5935, 0.0, 0.2065, 0.0, 0.2194, 0.0, 0.5935, 0.0, 0.2129, 0.0, 0.2194, 0.0, 0.5871, 0.0, 0.5935, 0.0, 0.2194, 0.0, 0.5806, 0.0, 0.5871, 0.0, 0.2258, 0.0, 0.5806, 0.0, 0.2194, 0.0, 0.2258, 0.0, 0.5742, 0.0, 0.5806, 0.0, 0.2323, 0.0, 0.5742, 0.0, 0.2258, 0.0, 0.2323, 0.0, 0.5677, 0.0, 0.5742, 0.0, 0.2387, 0.0, 0.5677, 0.0, 0.2323, 0.0, 0.2387, 0.0, 0.5613, 0.0, 0.5677, 0.0, 0.2452, 0.0, 0.5613, 0.0, 0.2387, 0.0, 0.2452, 0.0, 0.5548, 0.0, 0.5613, 0.0, 0.2516, 0.0, 0.5548, 0.0, 0.2452, 0.0, 0.2581, 0.0, 0.8452, 0.0, 0.2516, 0.0, 0.8452, 0.0, 0.5548, 0.0, 0.2516, 0.0, 0.8452, 0.0, 0.5484, 0.0, 0.5548, 0.0, 0.8452, 0.0, 0.5419, 0.0, 0.5484, 0.0, 0.2581, 0.0, 1.0, 0.0, 0.8452, 0.0, 0.8516, 0.0, 0.5419, 0.0, 0.8452, 0.0, 0.8516, 0.0, 0.5355, 0.0, 0.5419, 0.0, 0.8581, 0.0, 0.5355, 0.0, 0.8516, 0.0, 0.8645, 0.0, 0.5355, 0.0, 0.8581, 0.0, 0.871, 0.0, 0.5355, 0.0, 0.8645, 0.0, 0.871, 0.0, 0.529, 0.0, 0.5355, 0.0, 0.8774, 0.0, 0.529, 0.0, 0.871, 0.0, 0.8839, 0.0, 0.529, 0.0, 0.8774, 0.0, 0.8903, 0.0, 0.529, 0.0, 0.8839, 0.0, 0.8903, 0.0, 0.5226, 0.0, 0.529, 0.0, 0.8968, 0.0, 0.5226, 0.0, 0.8903, 0.0, 0.9032, 0.0, 0.5226, 0.0, 0.8968, 0.0, 0.9032, 0.0, 0.5161, 0.0, 0.5226, 0.0, 0.9097, 0.0, 0.5161, 0.0, 0.9032, 0.0, 0.9161, 0.0, 0.5161, 0.0, 0.9097, 0.0, 0.3419, 0.0, 0.329, 0.0, 0.3355, 0.0, 0.9226, 0.0, 0.5161, 0.0, 0.9161, 0.0, 0.9226, 0.0, 0.5097, 0.0, 0.5161, 0.0, 0.3419, 0.0, 0.3226, 0.0, 0.329, 0.0, 0.929, 0.0, 0.5097, 0.0, 0.9226, 0.0, 0.9355, 0.0, 0.5097, 0.0, 0.929, 0.0, 0.9355, 0.0, 0.5032, 0.0, 0.5097, 0.0, 0.3419, 0.0, 0.3161, 0.0, 0.3226, 0.0, 0.9419, 0.0, 0.5032, 0.0, 0.9355, 0.0, 0.3419, 0.0, 0.3097, 0.0, 0.3161, 0.0, 0.9484, 0.0, 0.5032, 0.0, 0.9419, 0.0, 0.9484, 0.0, 0.4968, 0.0, 0.5032, 0.0, 0.3419, 0.0, 0.3032, 0.0, 0.3097, 0.0, 0.9548, 0.0, 0.4968, 0.0, 0.9484, 0.0, 0.3419, 0.0, 0.2968, 0.0, 0.3032, 0.0, 0.9613, 0.0, 0.4968, 0.0, 0.9548, 0.0, 0.3419, 0.0, 0.2903, 0.0, 0.2968, 0.0, 0.9613, 0.0, 0.4903, 0.0, 0.4968, 0.0, 0.9677, 0.0, 0.4903, 0.0, 0.9613, 0.0, 0.3419, 0.0, 0.2839, 0.0, 0.2903, 0.0, 0.9742, 0.0, 0.4903, 0.0, 0.9677, 0.0, 0.3419, 0.0, 0.2774, 0.0, 0.2839, 0.0, 0.9806, 0.0, 0.4903, 0.0, 0.9742, 0.0, 0.3419, 0.0, 0.271, 0.0, 0.2774, 0.0, 0.9806, 0.0, 0.4839, 0.0, 0.4903, 0.0, 0.9871, 0.0, 0.4839, 0.0, 0.9806, 0.0, 0.3419, 0.0, 0.2645, 0.0, 0.271, 0.0, 0.9935, 0.0, 0.4839, 0.0, 0.9871, 0.0, 0.3419, 0.0, 0.2581, 0.0, 0.2645, 0.0, 1.0, 0.0, 0.4839, 0.0, 0.9935, 0.0, 0.2581, 0.0, 0.4839, 0.0, 1.0, 0.0, 0.3419, 0.0, 0.4839, 0.0, 0.2581, 0.0, 0.3419, 0.0, 0.4774, 0.0, 0.4839, 0.0, 0.3484, 0.0, 0.4774, 0.0, 0.3419, 0.0, 0.3484, 0.0, 0.471, 0.0, 0.4774, 0.0, 0.3548, 0.0, 0.471, 0.0, 0.3484, 0.0, 0.3613, 0.0, 0.471, 0.0, 0.3548, 0.0, 0.3613, 0.0, 0.4645, 0.0, 0.471, 0.0, 0.3677, 0.0, 0.4645, 0.0, 0.3613, 0.0, 0.3742, 0.0, 0.4645, 0.0, 0.3677, 0.0, 0.3742, 0.0, 0.4581, 0.0, 0.4645, 0.0, 0.3806, 0.0, 0.4581, 0.0, 0.3742, 0.0, 0.3806, 0.0, 0.4516, 0.0, 0.4581, 0.0, 0.3871, 0.0, 0.4516, 0.0, 0.3806, 0.0, 0.3935, 0.0, 0.4516, 0.0, 0.3871, 0.0, 0.3935, 0.0, 0.4452, 0.0, 0.4516, 0.0, 0.4, 0.0, 0.4452, 0.0, 0.3935, 0.0, 0.4065, 0.0, 0.4452, 0.0, 0.4, 0.0, 0.4065, 0.0, 0.4387, 0.0, 0.4452, 0.0, 0.4129, 0.0, 0.4387, 0.0, 0.4065, 0.0, 0.4194, 0.0, 0.4387, 0.0, 0.4129, 0.0, 0.4258, 0.0, 0.4387, 0.0, 0.4194, 0.0, 0.4258, 0.0, 0.4323, 0.0, 0.4387, 0.0])
me_text_003.materials.append(mat_material_003)
me_text_003.use_remesh_fix_poles = True
me_text_003.use_remesh_preserve_attributes = False
me_text_003.use_mirror_vertex_groups = False
me_text_003.update()
me_text_004 = bpy.data.meshes.new('Text.004')
me_text_004.from_pydata([(0.1941, 0.2698, 0.0), (0.1843, 0.2774, 0.0), (0.1734, 0.2847, 0.0), (0.1616, 0.2916, 0.0), (0.149, 0.298, 0.0), (0.136, 0.304, 0.0), (0.1226, 0.3094, 0.0), (0.1091, 0.3143, 0.0), (0.09552, 0.3186, 0.0), (0.08218, 0.3223, 0.0), (0.06921, 0.3252, 0.0), (0.05679, 0.3274, 0.0), (0.04511, 0.3288, 0.0), (0.04511, 0.3648, 0.0), (-0.03689, 0.3648, 0.0), (-0.03689, 0.3288, 0.0), (-0.06493, 0.3235, 0.0), (-0.09101, 0.3161, 0.0), (-0.115, 0.3067, 0.0), (-0.1369, 0.2954, 0.0), (-0.1566, 0.2822, 0.0), (-0.1739, 0.2673, 0.0), (-0.1888, 0.2508, 0.0), (-0.2012, 0.2326, 0.0), (-0.211, 0.2129, 0.0), (-0.2181, 0.1919, 0.0), (-0.2224, 0.1695, 0.0), (-0.2239, 0.1458, 0.0), (-0.2227, 0.129, 0.0), (-0.2189, 0.112, 0.0), (-0.2127, 0.095, 0.0), (-0.2038, 0.07823, 0.0), (-0.1924, 0.06183, 0.0), (-0.1784, 0.04595, 0.0), (-0.1617, 0.03076, 0.0), (-0.1423, 0.01642, 0.0), (-0.1201, 0.003089, 0.0), (-0.09518, -0.009061, 0.0), (-0.06745, -0.01987, 0.0), (-0.03689, -0.02918, 0.0), (-0.03689, -0.2452, 0.0), (-0.05743, -0.2401, 0.0), (-0.07623, -0.2347, 0.0), (-0.09354, -0.229, 0.0), (-0.1096, -0.2228, 0.0), (-0.1247, -0.216, 0.0), (-0.1391, -0.2086, 0.0), (-0.1531, -0.2003, 0.0), (-0.1668, -0.1913, 0.0), (-0.1806, -0.1812, 0.0), (-0.1947, -0.1701, 0.0), (-0.2094, -0.1578, 0.0), (-0.2249, -0.1442, 0.0), (-0.2249, -0.2652, 0.0), (-0.2094, -0.274, 0.0), (-0.1941, -0.2826, 0.0), (-0.1788, -0.2907, 0.0), (-0.1635, -0.2984, 0.0), (-0.1482, -0.3056, 0.0), (-0.1328, -0.3122, 0.0), (-0.1173, -0.3181, 0.0), (-0.1016, -0.3233, 0.0), (-0.08581, -0.3276, 0.0), (-0.06977, -0.3311, 0.0), (-0.05347, -0.3336, 0.0), (-0.03689, -0.3352, 0.0), (-0.03689, -0.4442, 0.0), (0.04511, -0.4442, 0.0), (0.04511, -0.3352, 0.0), (0.07451, -0.3303, 0.0), (0.1012, -0.3224, 0.0), (0.1253, -0.3118, 0.0), (0.1467, -0.2988, 0.0), (0.1655, -0.2838, 0.0), (0.1817, -0.2671, 0.0), (0.1954, -0.249, 0.0), (0.2065, -0.2299, 0.0), (0.2151, -0.2102, 0.0), (0.2212, -0.1901, 0.0), (0.2249, -0.17, 0.0), (0.2261, -0.1502, 0.0), (0.2247, -0.1281, 0.0), (0.2206, -0.1068, 0.0), (0.2139, -0.08641, 0.0), (0.2045, -0.06703, 0.0), (0.1927, -0.04872, 0.0), (0.1784, -0.03155, 0.0), (0.1617, -0.01562, 0.0), (0.1427, -0.0009914, 0.0), (0.1215, 0.01225, 0.0), (0.09811, 0.02401, 0.0), (0.07262, 0.03423, 0.0), (0.04511, 0.04282, 0.0), (0.04511, 0.2408, 0.0), (0.0583, 0.2374, 0.0), (0.07178, 0.2332, 0.0), (0.08541, 0.2283, 0.0), (0.09908, 0.2228, 0.0), (0.1126, 0.2166, 0.0), (0.126, 0.2099, 0.0), (0.139, 0.2028, 0.0), (0.1515, 0.1952, 0.0), (0.1634, 0.1872, 0.0), (0.1745, 0.179, 0.0), (0.1848, 0.1705, 0.0), (0.1941, 0.1618, 0.0), (-0.03689, 0.06982, 0.0), (-0.05166, 0.07524, 0.0), (-0.06501, 0.081, 0.0), (-0.07695, 0.0871, 0.0), (-0.08751, 0.09356, 0.0), (-0.09673, 0.1004, 0.0), (-0.1046, 0.1076, 0.0), (-0.1112, 0.1151, 0.0), (-0.1166, 0.1231, 0.0), (-0.1207, 0.1314, 0.0), (-0.1236, 0.1401, 0.0), (-0.1253, 0.1493, 0.0), (-0.1259, 0.1588, 0.0), (-0.1251, 0.1689, 0.0), (-0.1229, 0.1786, 0.0), (-0.1193, 0.1879, 0.0), (-0.1144, 0.1967, 0.0), (-0.1082, 0.205, 0.0), (-0.1009, 0.2126, 0.0), (-0.09248, 0.2195, 0.0), (-0.08307, 0.2256, 0.0), (-0.07273, 0.2308, 0.0), (-0.06153, 0.2352, 0.0), (-0.04956, 0.2385, 0.0), (-0.03689, 0.2408, 0.0), (0.04511, -0.06418, 0.0), (0.05981, -0.07049, 0.0), (0.07294, -0.07697, 0.0), (0.08455, -0.08365, 0.0), (0.09471, -0.09055, 0.0), (0.1035, -0.09771, 0.0), (0.1109, -0.1052, 0.0), (0.117, -0.113, 0.0), (0.1219, -0.1211, 0.0), (0.1256, -0.1297, 0.0), (0.1281, -0.1387, 0.0), (0.1296, -0.1482, 0.0), (0.1301, -0.1582, 0.0), (0.1295, -0.1691, 0.0), (0.1277, -0.1793, 0.0), (0.1247, -0.1888, 0.0), (0.1205, -0.1976, 0.0), (0.1152, -0.2057, 0.0), (0.1086, -0.2132, 0.0), (0.1009, -0.22, 0.0), (0.09204, -0.2261, 0.0), (0.08202, -0.2316, 0.0), (0.07086, -0.2364, 0.0), (0.05855, -0.2406, 0.0), (0.04511, -0.2442, 0.0)], [], [(15, 13, 14), (15, 12, 13), (16, 12, 15), (16, 11, 12), (16, 10, 11), (16, 9, 10), (17, 9, 16), (17, 8, 9), (17, 7, 8), (18, 7, 17), (18, 6, 7), (18, 5, 6), (19, 5, 18), (19, 4, 5), (19, 3, 4), (20, 3, 19), (20, 2, 3), (20, 1, 2), (21, 1, 20), (21, 0, 1), (21, 93, 0), (93, 94, 0), (94, 95, 0), (95, 96, 0), (96, 97, 0), (97, 98, 0), (98, 99, 0), (99, 100, 0), (100, 101, 0), (101, 102, 0), (102, 103, 0), (103, 104, 0), (104, 105, 0), (22, 93, 21), (23, 130, 22), (130, 93, 22), (23, 129, 130), (106, 93, 130), (106, 92, 93), (23, 128, 129), (23, 127, 128), (24, 127, 23), (24, 126, 127), (24, 125, 126), (24, 124, 125), (25, 124, 24), (25, 123, 124), (25, 122, 123), (25, 121, 122), (26, 121, 25), (26, 120, 121), (26, 119, 120), (27, 119, 26), (27, 118, 119), (27, 117, 118), (27, 116, 117), (28, 116, 27), (28, 115, 116), (28, 114, 115), (29, 114, 28), (29, 113, 114), (29, 112, 113), (30, 112, 29), (30, 111, 112), (30, 110, 111), (31, 110, 30), (31, 109, 110), (31, 108, 109), (31, 107, 108), (32, 107, 31), (32, 106, 107), (32, 92, 106), (33, 92, 32), (34, 92, 33), (34, 91, 92), (34, 90, 91), (35, 90, 34), (35, 89, 90), (36, 89, 35), (36, 88, 89), (37, 88, 36), (37, 87, 88), (38, 87, 37), (38, 86, 87), (39, 86, 38), (40, 131, 39), (131, 86, 39), (131, 85, 86), (131, 84, 85), (40, 155, 131), (132, 84, 131), (132, 83, 84), (133, 83, 132), (134, 83, 133), (135, 83, 134), (135, 82, 83), (136, 82, 135), (137, 82, 136), (138, 82, 137), (138, 81, 82), (139, 81, 138), (140, 81, 139), (140, 80, 81), (141, 80, 140), (142, 80, 141), (53, 51, 52), (143, 80, 142), (143, 79, 80), (53, 50, 51), (144, 79, 143), (145, 79, 144), (145, 78, 79), (53, 49, 50), (146, 78, 145), (53, 48, 49), (147, 78, 146), (147, 77, 78), (53, 47, 48), (148, 77, 147), (53, 46, 47), (149, 77, 148), (53, 45, 46), (149, 76, 77), (150, 76, 149), (53, 44, 45), (151, 76, 150), (53, 43, 44), (152, 76, 151), (53, 42, 43), (152, 75, 76), (153, 75, 152), (53, 41, 42), (154, 75, 153), (53, 40, 41), (155, 75, 154), (40, 75, 155), (53, 75, 40), (53, 74, 75), (54, 74, 53), (54, 73, 74), (55, 73, 54), (56, 73, 55), (56, 72, 73), (57, 72, 56), (58, 72, 57), (58, 71, 72), (59, 71, 58), (59, 70, 71), (60, 70, 59), (61, 70, 60), (61, 69, 70), (62, 69, 61), (63, 69, 62), (63, 68, 69), (64, 68, 63), (65, 68, 64), (66, 68, 65), (66, 67, 68)])
_uv = me_text_004.uv_layers.new(name='UVMap')
_uv.uv.foreach_set('vector', [0.09677, 0.0, 0.08387, 0.0, 0.09032, 0.0, 0.09677, 0.0, 0.07742, 0.0, 0.08387, 0.0, 0.1032, 0.0, 0.07742, 0.0, 0.09677, 0.0, 0.1032, 0.0, 0.07097, 0.0, 0.07742, 0.0, 0.1032, 0.0, 0.06452, 0.0, 0.07097, 0.0, 0.1032, 0.0, 0.05806, 0.0, 0.06452, 0.0, 0.1097, 0.0, 0.05806, 0.0, 0.1032, 0.0, 0.1097, 0.0, 0.05161, 0.0, 0.05806, 0.0, 0.1097, 0.0, 0.04516, 0.0, 0.05161, 0.0, 0.1161, 0.0, 0.04516, 0.0, 0.1097, 0.0, 0.1161, 0.0, 0.03871, 0.0, 0.04516, 0.0, 0.1161, 0.0, 0.03226, 0.0, 0.03871, 0.0, 0.1226, 0.0, 0.03226, 0.0, 0.1161, 0.0, 0.1226, 0.0, 0.02581, 0.0, 0.03226, 0.0, 0.1226, 0.0, 0.01935, 0.0, 0.02581, 0.0, 0.129, 0.0, 0.01935, 0.0, 0.1226, 0.0, 0.129, 0.0, 0.0129, 0.0, 0.01935, 0.0, 0.129, 0.0, 0.006452, 0.0, 0.0129, 0.0, 0.1355, 0.0, 0.006452, 0.0, 0.129, 0.0, 0.1355, 0.0, 0.0, 0.0, 0.006452, 0.0, 0.1355, 0.0, 0.6, 0.0, 0.0, 0.0, 0.6, 0.0, 0.6065, 0.0, 0.0, 0.0, 0.6065, 0.0, 0.6129, 0.0, 0.0, 0.0, 0.6129, 0.0, 0.6194, 0.0, 0.0, 0.0, 0.6194, 0.0, 0.6258, 0.0, 0.0, 0.0, 0.6258, 0.0, 0.6323, 0.0, 0.0, 0.0, 0.6323, 0.0, 0.6387, 0.0, 0.0, 0.0, 0.6387, 0.0, 0.6452, 0.0, 0.0, 0.0, 0.6452, 0.0, 0.6516, 0.0, 0.0, 0.0, 0.6516, 0.0, 0.6581, 0.0, 0.0, 0.0, 0.6581, 0.0, 0.6645, 0.0, 0.0, 0.0, 0.6645, 0.0, 0.671, 0.0, 0.0, 0.0, 0.671, 0.0, 0.6774, 0.0, 0.0, 0.0, 0.1419, 0.0, 0.6, 0.0, 0.1355, 0.0, 0.1484, 0.0, 0.8387, 0.0, 0.1419, 0.0, 0.8387, 0.0, 0.6, 0.0, 0.1419, 0.0, 0.1484, 0.0, 0.8323, 0.0, 0.8387, 0.0, 0.6839, 0.0, 0.6, 0.0, 0.8387, 0.0, 0.6839, 0.0, 0.5935, 0.0, 0.6, 0.0, 0.1484, 0.0, 0.8258, 0.0, 0.8323, 0.0, 0.1484, 0.0, 0.8194, 0.0, 0.8258, 0.0, 0.1548, 0.0, 0.8194, 0.0, 0.1484, 0.0, 0.1548, 0.0, 0.8129, 0.0, 0.8194, 0.0, 0.1548, 0.0, 0.8065, 0.0, 0.8129, 0.0, 0.1548, 0.0, 0.8, 0.0, 0.8065, 0.0, 0.1613, 0.0, 0.8, 0.0, 0.1548, 0.0, 0.1613, 0.0, 0.7935, 0.0, 0.8, 0.0, 0.1613, 0.0, 0.7871, 0.0, 0.7935, 0.0, 0.1613, 0.0, 0.7806, 0.0, 0.7871, 0.0, 0.1677, 0.0, 0.7806, 0.0, 0.1613, 0.0, 0.1677, 0.0, 0.7742, 0.0, 0.7806, 0.0, 0.1677, 0.0, 0.7677, 0.0, 0.7742, 0.0, 0.1742, 0.0, 0.7677, 0.0, 0.1677, 0.0, 0.1742, 0.0, 0.7613, 0.0, 0.7677, 0.0, 0.1742, 0.0, 0.7548, 0.0, 0.7613, 0.0, 0.1742, 0.0, 0.7484, 0.0, 0.7548, 0.0, 0.1806, 0.0, 0.7484, 0.0, 0.1742, 0.0, 0.1806, 0.0, 0.7419, 0.0, 0.7484, 0.0, 0.1806, 0.0, 0.7355, 0.0, 0.7419, 0.0, 0.1871, 0.0, 0.7355, 0.0, 0.1806, 0.0, 0.1871, 0.0, 0.729, 0.0, 0.7355, 0.0, 0.1871, 0.0, 0.7226, 0.0, 0.729, 0.0, 0.1935, 0.0, 0.7226, 0.0, 0.1871, 0.0, 0.1935, 0.0, 0.7161, 0.0, 0.7226, 0.0, 0.1935, 0.0, 0.7097, 0.0, 0.7161, 0.0, 0.2, 0.0, 0.7097, 0.0, 0.1935, 0.0, 0.2, 0.0, 0.7032, 0.0, 0.7097, 0.0, 0.2, 0.0, 0.6968, 0.0, 0.7032, 0.0, 0.2, 0.0, 0.6903, 0.0, 0.6968, 0.0, 0.2065, 0.0, 0.6903, 0.0, 0.2, 0.0, 0.2065, 0.0, 0.6839, 0.0, 0.6903, 0.0, 0.2065, 0.0, 0.5935, 0.0, 0.6839, 0.0, 0.2129, 0.0, 0.5935, 0.0, 0.2065, 0.0, 0.2194, 0.0, 0.5935, 0.0, 0.2129, 0.0, 0.2194, 0.0, 0.5871, 0.0, 0.5935, 0.0, 0.2194, 0.0, 0.5806, 0.0, 0.5871, 0.0, 0.2258, 0.0, 0.5806, 0.0, 0.2194, 0.0, 0.2258, 0.0, 0.5742, 0.0, 0.5806, 0.0, 0.2323, 0.0, 0.5742, 0.0, 0.2258, 0.0, 0.2323, 0.0, 0.5677, 0.0, 0.5742, 0.0, 0.2387, 0.0, 0.5677, 0.0, 0.2323, 0.0, 0.2387, 0.0, 0.5613, 0.0, 0.5677, 0.0, 0.2452, 0.0, 0.5613, 0.0, 0.2387, 0.0, 0.2452, 0.0, 0.5548, 0.0, 0.5613, 0.0, 0.2516, 0.0, 0.5548, 0.0, 0.2452, 0.0, 0.2581, 0.0, 0.8452, 0.0, 0.2516, 0.0, 0.8452, 0.0, 0.5548, 0.0, 0.2516, 0.0, 0.8452, 0.0, 0.5484, 0.0, 0.5548, 0.0, 0.8452, 0.0, 0.5419, 0.0, 0.5484, 0.0, 0.2581, 0.0, 1.0, 0.0, 0.8452, 0.0, 0.8516, 0.0, 0.5419, 0.0, 0.8452, 0.0, 0.8516, 0.0, 0.5355, 0.0, 0.5419, 0.0, 0.8581, 0.0, 0.5355, 0.0, 0.8516, 0.0, 0.8645, 0.0, 0.5355, 0.0, 0.8581, 0.0, 0.871, 0.0, 0.5355, 0.0, 0.8645, 0.0, 0.871, 0.0, 0.529, 0.0, 0.5355, 0.0, 0.8774, 0.0, 0.529, 0.0, 0.871, 0.0, 0.8839, 0.0, 0.529, 0.0, 0.8774, 0.0, 0.8903, 0.0, 0.529, 0.0, 0.8839, 0.0, 0.8903, 0.0, 0.5226, 0.0, 0.529, 0.0, 0.8968, 0.0, 0.5226, 0.0, 0.8903, 0.0, 0.9032, 0.0, 0.5226, 0.0, 0.8968, 0.0, 0.9032, 0.0, 0.5161, 0.0, 0.5226, 0.0, 0.9097, 0.0, 0.5161, 0.0, 0.9032, 0.0, 0.9161, 0.0, 0.5161, 0.0, 0.9097, 0.0, 0.3419, 0.0, 0.329, 0.0, 0.3355, 0.0, 0.9226, 0.0, 0.5161, 0.0, 0.9161, 0.0, 0.9226, 0.0, 0.5097, 0.0, 0.5161, 0.0, 0.3419, 0.0, 0.3226, 0.0, 0.329, 0.0, 0.929, 0.0, 0.5097, 0.0, 0.9226, 0.0, 0.9355, 0.0, 0.5097, 0.0, 0.929, 0.0, 0.9355, 0.0, 0.5032, 0.0, 0.5097, 0.0, 0.3419, 0.0, 0.3161, 0.0, 0.3226, 0.0, 0.9419, 0.0, 0.5032, 0.0, 0.9355, 0.0, 0.3419, 0.0, 0.3097, 0.0, 0.3161, 0.0, 0.9484, 0.0, 0.5032, 0.0, 0.9419, 0.0, 0.9484, 0.0, 0.4968, 0.0, 0.5032, 0.0, 0.3419, 0.0, 0.3032, 0.0, 0.3097, 0.0, 0.9548, 0.0, 0.4968, 0.0, 0.9484, 0.0, 0.3419, 0.0, 0.2968, 0.0, 0.3032, 0.0, 0.9613, 0.0, 0.4968, 0.0, 0.9548, 0.0, 0.3419, 0.0, 0.2903, 0.0, 0.2968, 0.0, 0.9613, 0.0, 0.4903, 0.0, 0.4968, 0.0, 0.9677, 0.0, 0.4903, 0.0, 0.9613, 0.0, 0.3419, 0.0, 0.2839, 0.0, 0.2903, 0.0, 0.9742, 0.0, 0.4903, 0.0, 0.9677, 0.0, 0.3419, 0.0, 0.2774, 0.0, 0.2839, 0.0, 0.9806, 0.0, 0.4903, 0.0, 0.9742, 0.0, 0.3419, 0.0, 0.271, 0.0, 0.2774, 0.0, 0.9806, 0.0, 0.4839, 0.0, 0.4903, 0.0, 0.9871, 0.0, 0.4839, 0.0, 0.9806, 0.0, 0.3419, 0.0, 0.2645, 0.0, 0.271, 0.0, 0.9935, 0.0, 0.4839, 0.0, 0.9871, 0.0, 0.3419, 0.0, 0.2581, 0.0, 0.2645, 0.0, 1.0, 0.0, 0.4839, 0.0, 0.9935, 0.0, 0.2581, 0.0, 0.4839, 0.0, 1.0, 0.0, 0.3419, 0.0, 0.4839, 0.0, 0.2581, 0.0, 0.3419, 0.0, 0.4774, 0.0, 0.4839, 0.0, 0.3484, 0.0, 0.4774, 0.0, 0.3419, 0.0, 0.3484, 0.0, 0.471, 0.0, 0.4774, 0.0, 0.3548, 0.0, 0.471, 0.0, 0.3484, 0.0, 0.3613, 0.0, 0.471, 0.0, 0.3548, 0.0, 0.3613, 0.0, 0.4645, 0.0, 0.471, 0.0, 0.3677, 0.0, 0.4645, 0.0, 0.3613, 0.0, 0.3742, 0.0, 0.4645, 0.0, 0.3677, 0.0, 0.3742, 0.0, 0.4581, 0.0, 0.4645, 0.0, 0.3806, 0.0, 0.4581, 0.0, 0.3742, 0.0, 0.3806, 0.0, 0.4516, 0.0, 0.4581, 0.0, 0.3871, 0.0, 0.4516, 0.0, 0.3806, 0.0, 0.3935, 0.0, 0.4516, 0.0, 0.3871, 0.0, 0.3935, 0.0, 0.4452, 0.0, 0.4516, 0.0, 0.4, 0.0, 0.4452, 0.0, 0.3935, 0.0, 0.4065, 0.0, 0.4452, 0.0, 0.4, 0.0, 0.4065, 0.0, 0.4387, 0.0, 0.4452, 0.0, 0.4129, 0.0, 0.4387, 0.0, 0.4065, 0.0, 0.4194, 0.0, 0.4387, 0.0, 0.4129, 0.0, 0.4258, 0.0, 0.4387, 0.0, 0.4194, 0.0, 0.4258, 0.0, 0.4323, 0.0, 0.4387, 0.0])
me_text_004.materials.append(mat_material_004)
me_text_004.use_remesh_fix_poles = True
me_text_004.use_remesh_preserve_attributes = False
me_text_004.use_mirror_vertex_groups = False
me_text_004.update()

# ---- objects
ob_plane = bpy.data.objects.new('Plane', me_plane)
ob_camera = bpy.data.objects.new('Camera', cam_camera_001)
ob_text = bpy.data.objects.new('Text', me_text)
ob_text_001 = bpy.data.objects.new('Text.001', me_text_001)
ob_text_002 = bpy.data.objects.new('Text.002', me_text_002)
ob_text_003 = bpy.data.objects.new('Text.003', me_text_003)
ob_text_004 = bpy.data.objects.new('Text.004', me_text_004)
ob_sun = bpy.data.objects.new('Sun', light_sun)

# ---- transforms, parenting, visibility, modifiers, constraints
ob_plane.location = (0.1427, 0.0, 0.0)
ob_plane.rotation_euler = (-0.0, 1.571, 0.0)
ob_plane.scale = (3.7, 3.7, 3.7)
ob_plane.lineart.crease_threshold = 0.0
ob_camera.location = (6.16, 0.0, -0.03772)
ob_camera.rotation_euler = (1.571, 0.0, 1.571)
ob_camera.lineart.crease_threshold = 0.0
ob_text.location = (0.3332, -11.9, -0.000104)
ob_text.rotation_euler = (1.571, -0.0, 1.571)
ob_text.scale = (0.9683, 0.9683, 0.9683)
ob_text.lineart.crease_threshold = 0.0
_m = ob_text.modifiers.new('Array', 'ARRAY')
_m.count = 29
_m.constant_offset_displace = (0.0, 0.0, 0.0)
_m.relative_offset_displace = (1.2, 0.0, 0.0)
ob_text_001.location = (0.3332, -3.248, -0.8176)
ob_text_001.rotation_euler = (1.571, -0.0, 1.571)
ob_text_001.scale = (0.9683, 0.9683, 0.9683)
ob_text_001.lineart.crease_threshold = 0.0
_m = ob_text_001.modifiers.new('Array', 'ARRAY')
_m.count = 29
_m.constant_offset_displace = (0.0, 0.0, 0.0)
_m.relative_offset_displace = (1.2, 0.0, 0.0)
ob_text_002.location = (0.3332, -11.9, -1.632)
ob_text_002.rotation_euler = (1.571, -0.0, 1.571)
ob_text_002.scale = (0.9683, 0.9683, 0.9683)
ob_text_002.lineart.crease_threshold = 0.0
_m = ob_text_002.modifiers.new('Array', 'ARRAY')
_m.count = 29
_m.constant_offset_displace = (0.0, 0.0, 0.0)
_m.relative_offset_displace = (1.2, 0.0, 0.0)
ob_text_003.location = (0.3332, -3.248, 0.8104)
ob_text_003.rotation_euler = (1.571, -0.0, 1.571)
ob_text_003.scale = (0.9683, 0.9683, 0.9683)
ob_text_003.lineart.crease_threshold = 0.0
_m = ob_text_003.modifiers.new('Array', 'ARRAY')
_m.count = 29
_m.constant_offset_displace = (0.0, 0.0, 0.0)
_m.relative_offset_displace = (1.2, 0.0, 0.0)
ob_text_004.location = (0.3332, -11.9, 1.623)
ob_text_004.rotation_euler = (1.571, -0.0, 1.571)
ob_text_004.scale = (0.9683, 0.9683, 0.9683)
ob_text_004.lineart.crease_threshold = 0.0
_m = ob_text_004.modifiers.new('Array', 'ARRAY')
_m.count = 29
_m.constant_offset_displace = (0.0, 0.0, 0.0)
_m.relative_offset_displace = (1.2, 0.0, 0.0)
ob_sun.location = (6.998, 0.0, 1.99)
ob_sun.rotation_euler = (-0.0, 1.704, 0.0)
ob_sun.lineart.crease_threshold = 0.0

# ---- collection membership
col_collection.objects.link(ob_plane)
col_collection.objects.link(ob_camera)
col_collection.objects.link(ob_text)
col_collection.objects.link(ob_text_001)
col_collection.objects.link(ob_text_002)
col_collection.objects.link(ob_text_003)
col_collection.objects.link(ob_text_004)
col_collection.objects.link(ob_sun)

# ---- scene / render settings (as saved in the file)
scene.camera = ob_camera
scene.frame_start = 1; scene.frame_end = 50; scene.frame_set(1)
scene.render.engine = 'BLENDER_EEVEE_NEXT'
scene.render.resolution_x = 512
scene.render.resolution_y = 512
scene.cycles.use_denoising = False
scene.cycles.samples = 128
scene.cycles.sampling_pattern = 'TABULATED_SOBOL'
scene.cycles.use_adaptive_sampling = False
scene.cycles.use_light_tree = False
scene.view_settings.view_transform = 'Filmic'
bpy.context.view_layer.update()
